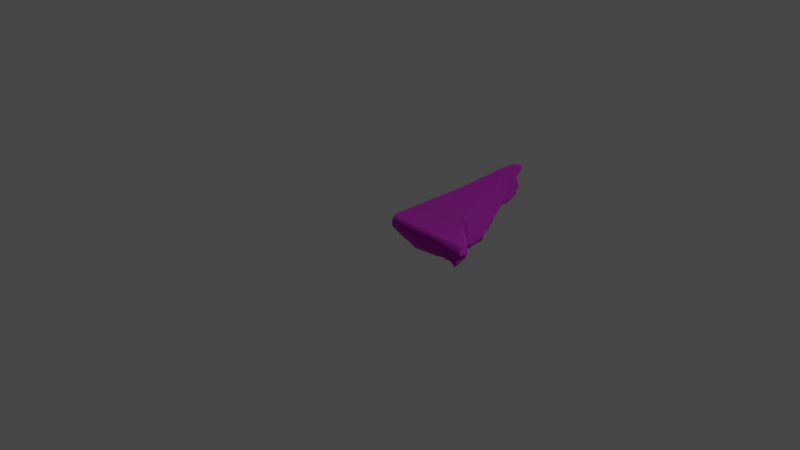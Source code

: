 # Source: Ruins_Trim_Top_DMG_4M_B.blend  (saved by Blender 3.5.10; exported with 4.5.12 LTS)
import bpy
from mathutils import Matrix  # noqa: F401  (used for matrix-valued properties, if any)

bpy.ops.wm.read_factory_settings(use_empty=True)
scene = bpy.context.scene
scene.name = 'Scene'

# ---- collections
col_collection = bpy.data.collections.new('Collection'); scene.collection.children.link(col_collection)

# ---- images (referenced by path relative to the original .blend; pixels are not part of the script)
import os
ASSET_DIR = os.environ.get("B2B_ASSET_DIR", "")  # directory of the original .blend (textures are referenced by path, not embedded)
HERE = os.path.dirname(os.path.abspath(__file__))  # packed textures are extracted next to this script under _unpacked/

def load_image(name, relpath, width, height, colorspace="sRGB"):
    """Load a texture the original file referenced (path relative to the .blend, or extracted next to this script)."""
    p = next((c for c in (os.path.join(HERE, relpath), os.path.join(ASSET_DIR, relpath)) if relpath and os.path.exists(c)), "")
    if p:
        img = bpy.data.images.load(p, check_existing=True)
        img.name = name
    else:  # same state as the original file: an image datablock whose file is absent (Cycles renders it pink)
        img = bpy.data.images.new(name, width, height)
        img.source = "FILE"
        img.filepath = "//" + (relpath or name)
    img.colorspace_settings.name = colorspace
    return img
img_dn_hl_ruins_trim_top_a_n_png = load_image('Dn_HL_Ruins_Trim_Top_A_n.png', 'Dn_HL_Ruins_Trim_Top_A_n.png', 1024, 1024, 'sRGB')
img_dn_hl_ruins_trim_top_a_mre_packed_png_001 = load_image('Dn_HL_Ruins_Trim_Top_A_mre_packed.png.001', 'Dn_HL_Ruins_Trim_Top_A_mre_packed.png', 1024, 1024, 'sRGB')
img_dn_hl_ruins_trim_top_a_d_png_001 = load_image('Dn_HL_Ruins_Trim_Top_A_d.png.001', 'Dn_HL_Ruins_Trim_Top_A_d.png', 1024, 1024, 'sRGB')

# ---- materials (node trees are filled in below, after node groups)
mat_dn_hl_inst_ruins_trim_top_a = bpy.data.materials.new('Dn_HL_Inst_Ruins_Trim_Top_A')
mat_dn_hl_inst_ruins_trim_top_a.use_transparent_shadow = False
mat_dn_hl_inst_ruins_trim_top_a.diffuse_color = (0.588, 0.588, 0.588, 1.0)
mat_dn_hl_inst_ruins_trim_top_a.roughness = 0.9

# ---- material node trees
mat_dn_hl_inst_ruins_trim_top_a.use_nodes = True; mat_dn_hl_inst_ruins_trim_top_a.node_tree.nodes.clear()
_N = mat_dn_hl_inst_ruins_trim_top_a.node_tree.nodes; _L = mat_dn_hl_inst_ruins_trim_top_a.node_tree.links
n0 = _N.new('ShaderNodeBsdfPrincipled'); n0.name = 'Principled BSDF'; n0.location = (0, 300)
n0.distribution = 'GGX'
n0.subsurface_method = 'RANDOM_WALK_SKIN'
n0.inputs[2].default_value = 0.9
n0.inputs[13].default_value = 0.0
n0.inputs[18].default_value = 1.0
n0.inputs[27].default_value = (0.0, 0.0, 0.0, 1.0)
n0.inputs[28].default_value = 1.0
n1 = _N.new('ShaderNodeOutputMaterial'); n1.name = 'Material Output'; n1.location = (280, 300)
n2 = _N.new('ShaderNodeTexImage'); n2.name = 'Image Texture'; n2.location = (-436, -293)
n2.image = img_dn_hl_ruins_trim_top_a_n_png
n3 = _N.new('ShaderNodeNormalMap'); n3.name = 'Normal Map'; n3.location = (-180, -260)
n4 = _N.new('ShaderNodeTexImage'); n4.name = 'Image Texture.001'; n4.location = (-421, 2)
n4.image = img_dn_hl_ruins_trim_top_a_mre_packed_png_001
n5 = _N.new('ShaderNodeTexImage'); n5.name = 'Image Texture.002'; n5.location = (-415, 297)
n5.image = img_dn_hl_ruins_trim_top_a_d_png_001
_L.new(n0.outputs[0], n1.inputs[0])
_L.new(n2.outputs[0], n3.inputs[1])
_L.new(n3.outputs[0], n0.inputs[5])
_L.new(n4.outputs[0], n0.inputs[1])
_L.new(n5.outputs[0], n0.inputs[0])
n1.is_active_output = True

# ---- world
world_world = bpy.data.worlds.new('World'); scene.world = world_world
world_world.use_nodes = True; world_world.node_tree.nodes.clear()
_N = world_world.node_tree.nodes; _L = world_world.node_tree.links
n0 = _N.new('ShaderNodeOutputWorld'); n0.name = 'World Output'; n0.location = (300, 300)
n1 = _N.new('ShaderNodeBackground'); n1.name = 'Background'; n1.location = (10, 300)
n1.inputs[0].default_value = (0.05088, 0.05088, 0.05088, 1.0)
_L.new(n1.outputs[0], n0.inputs[0])
n0.is_active_output = True
world_world.color = (0.05088, 0.05088, 0.05088)
world_world.use_sun_shadow = False
world_world.sun_shadow_jitter_overblur = 0.0

# ---- cameras
cam_camera = bpy.data.cameras.new('Camera')
cam_camera.clip_end = 100.0
cam_camera.ortho_scale = 7.314

# ---- lights
light_light = bpy.data.lights.new('Light', 'POINT')
light_light.transmission_factor = 0.0
light_light.energy = 1000.0
light_light.shadow_soft_size = 0.1
light_light.shadow_maximum_resolution = 0.006
light_light.use_absolute_resolution = True

# ---- meshes
me_ruins_trim_top_dmg_4m_b = bpy.data.meshes.new('Ruins_Trim_Top_DMG_4M_B')
me_ruins_trim_top_dmg_4m_b.from_pydata([(0.6023, -0.3012, -0.1304), (0.6558, -0.3241, -0.1872), (0.6785, -0.3348, -0.1171), (0.6597, -0.1611, -0.2887), (0.6865, -0.0971, -0.2882), (0.728, -0.2226, -0.235), (0.7597, -0.1847, -0.04612), (0.6766, -0.2475, -0.0751), (0.7171, -0.2197, -0.1256), (0.695, -0.2516, -0.1175), (0.6987, -0.2881, -0.08312), (0.6189, -0.2842, -0.114), (0.9189, 0.0743, 0.1045), (0.9713, 0.0487, 0.1172), (0.9916, 0.0666, 0.09341), (0.9103, -0.0671, 0.03497), (0.9761, -0.03039, 0.02745), (0.9413, -0.0748, 0.04374), (0.9928, 0.04873, 0.05461), (0.9857, -0.04224, 0.06128), (0.9936, 0.041, 0.1036), (0.9661, 0.05346, 0.01618), (0.6037, -0.3099, -0.223), (0.6059, -0.2891, -0.2895), (0.1267, -0.2349, -1.026), (0.1002, -0.2498, -1.203), (0.2148, -0.2242, -1.154), (0.2736, -0.07528, -1.23), (0.4108, -0.08973, -1.024), (0.2811, -0.1287, -1.239), (0.1118, -0.2491, -1.503), (0.1215, -0.2497, -1.576), (0.1608, -0.239, -1.474), (0.07073, -0.2467, -1.626), (0.1163, -0.2207, -1.664), (0.1082, -0.1519, -1.721), (0.1143, -0.03888, -1.682), (0.113, -0.1605, -1.682), (0.09175, -0.03714, -1.658), (0.1294, -0.02109, -1.579), (0.1914, -0.07473, -1.402), (0.2137, -0.1026, -1.398), (0.1291, -0.2418, -1.379), (0.1799, -0.2248, -1.347), (0.1902, -0.08607, -1.491), (0.1913, -0.169, -1.508), (0.08947, -0.2039, -1.689), (0.06741, -0.04752, -1.709), (0.2525, 0.09919, -1.189), (0.3675, 0.09883, -1.022), (0.2929, 0.04271, -1.201), (0.2878, -0.04196, -1.239), (0.2101, -0.03435, -1.411), (0.1506, 0.09991, -1.551), (0.1607, 0.09955, -1.355), (0.2075, 0.05901, -1.379), (0.711, -0.2601, -0.2303), (0.6328, -0.2251, -0.2891), (0.9662, 0.07698, 0.05002), (0.91, 0.07971, 0.004903), (0.973, 0.01311, 0.1249), (0.9927, 0.0117, 0.1085), (0.9809, -0.01145, 0.1132), (0.9649, -0.007288, 0.1277), (0.9574, -0.02769, 0.1302), (0.9656, -0.03187, 0.1078), (0.9278, -0.05837, 0.1229), (0.9412, -0.06329, 0.09862), (0.7944, -0.1405, 0.05), (0.8995, -0.1058, 0.07465), (0.8523, -0.1038, 0.04248), (0.8975, -0.1115, 0.04812), (0.2384, -0.2121, -1.209), (0.2095, -0.1916, -1.266), (0.2825, -0.1664, -1.23), (0.2504, -0.1334, -1.272), (0.1797, -0.2084, -1.499), (0.5903, -0.2535, -0.3094), (0.6163, -0.1952, -0.3086), (0.6422, -0.137, -0.3078), (0.6682, -0.07876, -0.307), (0.6364, 0.01752, -0.2671), (0.6075, 0.008581, -0.3058), (0.5342, 0.09593, -0.3141), (0.6076, 0.09957, -0.2796), (0.6581, 0.09052, -0.2114), (0.7506, 0.05592, -0.1756), (0.7708, 0.08512, -0.1032), (0.7498, -0.09297, -0.1911), (0.7431, -0.1821, -0.2232), (0.8476, 0.05011, -0.0861), (0.8814, -0.07679, -0.06897), (0.7707, -0.1081, -0.1811), (0.8205, -0.1308, -0.05754), (0.7211, -0.2228, -0.1673), (0.7175, -0.2441, -0.1693), (0.7097, -0.267, -0.1348), (0.6972, -0.3006, -0.1528), (0.6859, -0.3201, -0.1634), (0.9542, -0.06585, 0.07602), (0.1331, 0.1001, -1.66), (0.1165, 0.09524, -1.739), (0.04684, 0.09529, -1.754), (5e-06, 0.09534, -1.718), (5e-06, 0.09981, -1.482), (0.02817, 0.09925, -1.195), (5e-06, 0.06475, -1.196), (5e-06, 0.06224, -0.7764), (0.04354, 0.09699, -0.7763), (0.5019, 0.09462, -0.8662), (0.5441, 0.09218, -0.7755), (0.05409, 0.09606, -0.5192), (5e-06, 0.06909, -0.5416), (0.2817, 0.09376, -0.702), (0.5669, 0.09106, -0.6954), (0.5862, 0.09012, -0.6276), (0.2972, 0.09628, -0.5107), (0.6172, 0.0965, -0.535), (0.5915, 0.09637, -0.4366), (0.5616, 0.09622, -0.3864), (0.2532, 0.09606, -0.4368), (0.5292, 0.09606, -0.332), (0.03047, 0.09151, -0.2188), (5e-06, 0.06876, -0.2114), (0.03111, 0.09004, -0.2017), (5e-06, 0.0743, 0.05133), (0.374, 0.08782, -0.1573), (0.07854, 0.07478, 0.06819), (0.07888, 0.0743, 0.1045), (0.4436, 0.077, 0.05471), (0.201, -0.1902, -1.35), (0.2114, -0.1476, -1.364), (0.01349, -0.3067, -0.1483), (0.008291, -0.2357, -0.3195), (0.0177, -0.3028, -0.2551), (5e-06, -0.2387, -0.06359), (5e-06, -0.04543, -0.1397), (5e-06, -0.05557, 0.09084), (5e-06, -0.02768, 0.09804), (5e-06, -0.06318, -0.4063), (5e-06, -0.2475, -0.4732), (5e-06, -0.01303, -0.1381), (5e-06, -0.007286, 0.09878), (5e-06, 0.04371, 0.08831), (5e-06, -0.01878, -0.4038), (5e-06, -0.02453, -0.6695), (5e-06, -0.08093, -0.6729), (5e-06, -0.2503, -0.6728), (5e-06, -0.03602, -1.201), (5e-06, -0.1164, -1.206), (0.006572, -0.2337, -1.203), (0.01854, -0.224, -1.414), (5e-06, -0.04177, -1.467), (5e-06, 0.07051, -1.744), (5e-06, -0.04752, -1.668), (5e-06, -0.1342, -1.473), (0.01405, -0.2313, -1.562), (5e-06, -0.1519, -1.706), (5e-06, -0.2166, -1.673), (0.08874, 0.04416, 0.1172), (0.08961, 0.04089, 0.1179), (0.1022, -0.007286, 0.1277), (0.1062, -0.02768, 0.1273), (0.1098, -0.0559, 0.1201), (0.6323, -0.05748, 0.1219), (0.7608, -0.05786, 0.1223), (0.6983, -0.155, 0.03697), (0.602, -0.1591, 0.02392), (0.6234, -0.2471, -0.07196), (0.5088, -0.1837, 0.01129), (0.5383, -0.2312, -0.06693), (0.5745, -0.2886, -0.1147), (0.4773, -0.246, -0.06333), (0.5606, -0.3041, -0.1297), (0.5037, -0.2832, -0.1156), (0.5431, -0.3104, -0.2215), (0.4945, -0.2962, -0.1285), (0.4261, -0.3032, -0.1167), (0.1159, -0.2432, -0.04199), (0.1014, -0.3353, -0.1212), (0.4164, -0.3139, -0.127), (0.4501, -0.3061, -0.2192), (0.3872, -0.3117, -0.2176), (0.1035, -0.314, -0.2104), (0.3511, -0.2891, -0.3022), (0.3326, -0.2525, -0.3138), (0.1059, -0.2891, -0.3143), (0.1113, -0.2517, -0.3176), (0.06679, 0.06485, -1.784), (0.1033, 0.06039, -1.76), (0.02228, -0.04752, -1.73), (0.142, 0.04628, -1.659), (0.04268, -0.1519, -1.73), (0.03331, -0.2039, -1.694), (0.02394, -0.2467, -1.626), (0.05426, -0.2411, -1.442), (0.07734, -0.2447, -1.308), (0.1335, -0.2259, -0.9223), (0.2348, -0.222, -0.9138), (0.1062, -0.2498, -0.695), (0.1073, -0.2494, -0.6291), (0.3193, -0.2355, -1.026), (0.1099, -0.2492, -0.4628), (0.3425, -0.2189, -1.025), (0.369, -0.2417, -0.9025), (0.3342, -0.2313, -0.7033), (0.4356, -0.206, -0.9158), (0.2988, -0.2479, -0.5511), (0.4524, -0.2237, -0.7966), (0.4291, -0.2352, -0.5638), (0.4656, -0.2438, -0.4293), (0.1098, -0.2513, -0.4427), (0.5417, -0.2256, -0.4378), (0.6114, -0.2447, -0.3661), (0.5617, -0.2089, -0.5158), (0.6426, -0.2337, -0.3102), (0.5881, -0.1802, -0.5766), (0.6485, -0.1837, -0.3054), (0.6787, -0.1278, -0.3022), (0.6783, -0.1327, -0.3175), (0.7012, -0.04533, -0.3081), (0.6698, -0.1909, -0.3682), (0.6363, 0.06287, -0.3115), (0.6628, 0.04205, -0.3745), (0.7047, -0.05883, -0.3701), (0.677, 0.02803, -0.4169), (0.6829, 0.01143, -0.5045), (0.707, -0.06485, -0.412), (0.6543, 0.01073, -0.6085), (0.7075, -0.07364, -0.4756), (0.6734, -0.1851, -0.4011), (0.6737, -0.07547, -0.5894), (0.6274, -0.2111, -0.4139), (0.6599, -0.1845, -0.5261), (0.6663, -0.1424, -0.5408), (0.6403, -0.1758, -0.5561), (0.6248, -0.1636, -0.5807), (0.6501, -0.1144, -0.5846), (0.6227, -0.07658, -0.6705), (0.6227, -0.07657, -0.6705), (0.5647, -0.1616, -0.7316), (0.6002, 0.01032, -0.6921), (0.4971, -0.0773, -0.8669), (0.5142, 0.01004, -0.8582), (0.3994, 0.0115, -1.023), (0.3919, -0.1618, -1.025), (0.2957, 0.0058, -1.202), (0.2148, 0.006254, -1.395), (0.173, 0.009495, -1.554)], [], [(0, 1, 2), (3, 4, 5), (6, 7, 8), (7, 9, 8), (10, 7, 11), (12, 13, 14), (15, 16, 17), (16, 18, 19), (13, 20, 14), (16, 19, 17), (16, 21, 18), (22, 23, 1), (24, 25, 26), (27, 28, 29), (30, 31, 32), (33, 34, 31), (35, 36, 37), (38, 39, 36), (40, 27, 41), (25, 42, 43), (36, 44, 37), (30, 33, 31), (39, 44, 36), (44, 45, 37), (33, 46, 34), (35, 47, 36), (36, 47, 38), (48, 49, 50), (28, 27, 51), (40, 39, 52), (53, 54, 55), (54, 50, 55), (54, 48, 50), (7, 10, 9), (1, 0, 22), (10, 11, 2), (11, 0, 2), (56, 23, 57), (23, 56, 1), (3, 56, 57), (56, 3, 5), (12, 58, 59), (58, 12, 14), (20, 60, 61), (60, 20, 13), (62, 61, 60), (62, 60, 63), (64, 62, 63), (62, 64, 65), (66, 65, 64), (65, 66, 67), (66, 68, 69), (66, 69, 67), (70, 69, 68), (69, 70, 71), (15, 71, 70), (71, 15, 17), (58, 18, 21), (21, 59, 58), (72, 25, 73), (25, 72, 26), (74, 73, 75), (73, 74, 72), (74, 75, 29), (75, 27, 29), (37, 46, 35), (37, 34, 46), (41, 44, 40), (39, 40, 44), (32, 43, 42), (42, 30, 32), (32, 31, 76), (34, 76, 31), (76, 34, 45), (37, 45, 34), (51, 40, 52), (40, 51, 27), (57, 23, 77), (77, 78, 57), (3, 57, 78), (78, 79, 3), (79, 4, 3), (79, 80, 4), (81, 4, 80), (81, 80, 82), (83, 84, 82), (84, 81, 82), (85, 81, 84), (86, 81, 85), (85, 87, 86), (81, 88, 4), (88, 81, 86), (89, 4, 88), (89, 5, 4), (90, 86, 87), (87, 59, 90), (21, 90, 59), (16, 90, 21), (91, 86, 90), (90, 16, 91), (86, 91, 88), (91, 16, 15), (92, 88, 91), (89, 88, 92), (91, 15, 93), (92, 91, 93), (93, 15, 70), (92, 94, 89), (94, 5, 89), (93, 70, 6), (6, 70, 68), (68, 7, 6), (93, 6, 8), (92, 93, 8), (8, 94, 92), (95, 5, 94), (8, 95, 94), (95, 56, 5), (95, 8, 96), (96, 8, 9), (9, 10, 96), (96, 97, 95), (10, 97, 96), (95, 97, 56), (10, 2, 97), (98, 56, 97), (97, 2, 98), (1, 56, 98), (2, 1, 98), (18, 58, 14), (18, 14, 20), (61, 18, 20), (18, 61, 19), (19, 61, 62), (62, 17, 19), (17, 62, 99), (99, 62, 65), (99, 71, 17), (65, 67, 99), (69, 71, 99), (67, 69, 99), (100, 101, 102), (103, 100, 102), (104, 100, 103), (100, 104, 53), (54, 53, 104), (54, 104, 105), (105, 48, 54), (104, 106, 105), (105, 49, 48), (106, 107, 105), (108, 49, 105), (108, 105, 107), (49, 108, 109), (108, 110, 109), (107, 111, 108), (111, 107, 112), (110, 108, 113), (111, 113, 108), (113, 114, 110), (113, 115, 114), (116, 115, 113), (116, 113, 111), (115, 116, 117), (118, 117, 116), (116, 119, 118), (119, 116, 120), (116, 111, 120), (120, 121, 119), (120, 83, 121), (122, 120, 111), (83, 120, 122), (112, 122, 111), (122, 84, 83), (122, 112, 123), (124, 84, 122), (122, 123, 124), (84, 124, 85), (125, 124, 123), (85, 124, 126), (126, 87, 85), (127, 124, 125), (127, 126, 124), (125, 128, 127), (129, 87, 126), (126, 127, 129), (128, 129, 127), (87, 129, 59), (128, 12, 129), (129, 12, 59), (25, 43, 73), (73, 43, 130), (43, 32, 130), (130, 75, 73), (76, 130, 32), (130, 76, 131), (75, 130, 131), (45, 131, 76), (41, 75, 131), (45, 41, 131), (41, 27, 75), (41, 45, 44), (132, 133, 134), (135, 133, 132), (135, 136, 133), (137, 136, 135), (136, 137, 138), (139, 133, 136), (133, 139, 140), (138, 141, 136), (141, 138, 142), (141, 142, 143), (141, 143, 125), (125, 123, 141), (144, 136, 141), (144, 141, 123), (136, 144, 139), (123, 112, 144), (112, 145, 144), (145, 139, 144), (145, 112, 107), (139, 146, 140), (139, 145, 146), (140, 146, 147), (107, 148, 145), (148, 146, 145), (107, 106, 148), (149, 147, 146), (146, 148, 149), (147, 149, 150), (149, 151, 150), (106, 152, 148), (148, 152, 149), (152, 106, 104), (104, 103, 152), (152, 103, 153), (152, 153, 154), (149, 155, 151), (155, 149, 152), (152, 154, 155), (155, 156, 151), (154, 157, 155), (155, 158, 156), (155, 157, 158), (143, 128, 125), (143, 159, 128), (12, 128, 159), (159, 13, 12), (143, 160, 159), (13, 159, 160), (13, 160, 60), (142, 160, 143), (160, 63, 60), (160, 142, 161), (63, 160, 161), (161, 142, 138), (63, 161, 64), (161, 138, 162), (64, 161, 162), (138, 163, 162), (163, 138, 137), (164, 64, 162), (163, 164, 162), (64, 164, 165), (165, 66, 64), (66, 165, 68), (68, 165, 166), (165, 164, 166), (7, 68, 166), (166, 164, 167), (7, 166, 168), (166, 167, 168), (11, 7, 168), (164, 169, 167), (164, 163, 169), (168, 167, 170), (170, 167, 169), (11, 168, 171), (168, 170, 171), (11, 171, 0), (169, 172, 170), (0, 171, 173), (173, 22, 0), (171, 170, 174), (171, 174, 173), (174, 170, 172), (22, 173, 175), (175, 23, 22), (173, 174, 176), (176, 175, 173), (172, 177, 174), (174, 177, 176), (169, 178, 172), (172, 178, 177), (178, 169, 163), (178, 163, 137), (137, 135, 178), (132, 178, 135), (179, 177, 178), (178, 132, 179), (180, 176, 177), (177, 179, 180), (181, 176, 180), (175, 176, 181), (180, 179, 182), (180, 182, 181), (183, 179, 132), (183, 182, 179), (134, 183, 132), (181, 182, 184), (184, 175, 181), (182, 183, 184), (184, 23, 175), (23, 184, 77), (77, 184, 185), (183, 134, 186), (186, 184, 183), (184, 186, 185), (186, 134, 133), (187, 185, 186), (133, 187, 186), (102, 153, 103), (153, 102, 188), (189, 188, 102), (101, 189, 102), (190, 153, 188), (189, 190, 188), (153, 190, 154), (154, 190, 157), (101, 191, 189), (191, 101, 100), (190, 189, 47), (191, 47, 189), (100, 53, 191), (47, 191, 38), (39, 38, 191), (47, 192, 190), (157, 190, 192), (192, 47, 35), (46, 192, 35), (193, 157, 192), (192, 46, 193), (157, 193, 158), (33, 193, 46), (193, 194, 158), (194, 193, 33), (156, 158, 194), (33, 156, 194), (156, 33, 30), (195, 156, 30), (151, 156, 195), (42, 195, 30), (196, 151, 195), (195, 42, 196), (196, 42, 25), (150, 151, 196), (150, 196, 25), (150, 25, 24), (197, 150, 24), (147, 150, 197), (198, 197, 24), (197, 199, 147), (198, 199, 197), (147, 199, 200), (140, 147, 200), (201, 198, 24), (201, 24, 26), (202, 140, 200), (201, 26, 203), (72, 203, 26), (74, 203, 72), (198, 201, 204), (201, 203, 204), (204, 205, 198), (199, 198, 205), (203, 206, 204), (199, 207, 200), (207, 199, 205), (207, 202, 200), (208, 205, 204), (206, 208, 204), (205, 209, 207), (205, 208, 209), (210, 202, 207), (210, 207, 209), (211, 140, 202), (210, 211, 202), (133, 140, 211), (187, 133, 211), (185, 187, 211), (211, 77, 185), (211, 210, 77), (77, 210, 212), (209, 212, 210), (77, 212, 213), (209, 214, 212), (213, 215, 77), (209, 216, 214), (215, 217, 77), (78, 77, 217), (217, 79, 78), (218, 79, 217), (218, 80, 79), (215, 219, 217), (218, 217, 219), (218, 220, 80), (220, 218, 219), (82, 80, 220), (219, 215, 221), (221, 215, 213), (220, 222, 82), (222, 83, 82), (222, 121, 83), (121, 222, 119), (119, 222, 223), (222, 220, 223), (119, 223, 118), (220, 219, 224), (223, 220, 224), (221, 224, 219), (118, 223, 225), (223, 224, 225), (226, 118, 225), (118, 226, 117), (225, 224, 227), (117, 226, 228), (115, 117, 228), (225, 229, 226), (229, 225, 227), (224, 230, 227), (227, 230, 229), (230, 224, 221), (226, 229, 231), (228, 226, 231), (221, 232, 230), (232, 221, 213), (213, 212, 232), (233, 230, 232), (212, 233, 232), (229, 230, 233), (214, 233, 212), (216, 233, 214), (234, 229, 233), (234, 231, 229), (233, 216, 235), (233, 235, 234), (235, 216, 236), (236, 234, 235), (231, 234, 237), (234, 236, 237), (236, 216, 238), (238, 237, 236), (239, 231, 237), (239, 237, 238), (228, 231, 239), (238, 216, 240), (238, 240, 239), (209, 240, 216), (240, 209, 208), (241, 228, 239), (115, 228, 241), (114, 115, 241), (241, 110, 114), (242, 239, 240), (242, 241, 239), (208, 242, 240), (110, 241, 243), (241, 242, 243), (109, 110, 243), (242, 208, 206), (244, 109, 243), (242, 244, 243), (109, 244, 49), (244, 50, 49), (245, 242, 206), (203, 245, 206), (74, 245, 203), (245, 28, 242), (74, 28, 245), (244, 242, 28), (28, 74, 29), (50, 244, 246), (28, 246, 244), (246, 55, 50), (246, 28, 51), (55, 246, 247), (51, 247, 246), (247, 53, 55), (247, 51, 52), (53, 247, 248), (248, 247, 52), (248, 191, 53), (52, 39, 248), (191, 248, 39)])
me_ruins_trim_top_dmg_4m_b.polygons.foreach_set('use_smooth', [True] * 494)
_k = set([(0, 1), (0, 2), (0, 11), (0, 22), (1, 2), (1, 22), (1, 23), (1, 56), (2, 10), (3, 4), (3, 5), (3, 57), (4, 5), (5, 56), (6, 7), (6, 8), (7, 8), (7, 9), (7, 10), (7, 11), (7, 68), (8, 9), (9, 10), (10, 11), (12, 13), (12, 14), (12, 59), (12, 128), (13, 14), (13, 20), (13, 60), (14, 20), (14, 58), (15, 16), (15, 17), (15, 70), (16, 17), (16, 18), (16, 19), (16, 21), (17, 19), (17, 71), (18, 19), (18, 21), (18, 58), (20, 61), (21, 59), (22, 23), (23, 57), (23, 77), (24, 25), (24, 26), (25, 26), (25, 42), (25, 43), (25, 73), (26, 72), (27, 28), (27, 29), (27, 40), (27, 41), (27, 51), (27, 75), (28, 29), (28, 51), (29, 74), (30, 31), (30, 32), (30, 33), (30, 42), (31, 32), (31, 33), (31, 34), (32, 43), (32, 76), (33, 34), (33, 46), (34, 37), (34, 46), (34, 76), (35, 36), (35, 37), (35, 46), (35, 47), (36, 37), (36, 39), (36, 44), (36, 47), (37, 44), (37, 45), (38, 39), (38, 47), (39, 40), (39, 44), (39, 52), (40, 41), (40, 52), (41, 44), (42, 43), (44, 45), (45, 76), (48, 49), (48, 50), (48, 54), (49, 50), (49, 109), (50, 54), (50, 55), (51, 52), (53, 54), (53, 55), (53, 100), (54, 55), (56, 57), (58, 59), (59, 87), (60, 61), (60, 63), (61, 62), (62, 63), (62, 65), (63, 64), (64, 65), (64, 66), (65, 67), (66, 67), (66, 68), (67, 69), (68, 69), (68, 70), (69, 71), (70, 71), (72, 73), (72, 74), (73, 75), (74, 75), (77, 78), (77, 185), (78, 79), (79, 80), (80, 82), (82, 83), (83, 84), (83, 121), (84, 85), (85, 87), (100, 101), (101, 102), (102, 103), (103, 104), (103, 153), (104, 106), (106, 107), (107, 112), (109, 110), (110, 114), (112, 123), (114, 115), (115, 117), (117, 118), (118, 119), (119, 121), (123, 125), (125, 128), (125, 143), (132, 134), (132, 135), (133, 134), (133, 140), (133, 187), (135, 137), (137, 138), (138, 142), (140, 147), (142, 143), (147, 150), (150, 151), (151, 156), (153, 154), (154, 157), (156, 158), (157, 158), (185, 187)])
me_ruins_trim_top_dmg_4m_b.attributes.new('sharp_edge', 'BOOLEAN', 'EDGE').data.foreach_set('value', [ (min(e.vertices), max(e.vertices)) in _k for e in me_ruins_trim_top_dmg_4m_b.edges])
_uv = me_ruins_trim_top_dmg_4m_b.uv_layers.new(name='UVMap')
_uv.uv.foreach_set('vector', [0.07025, 0.05176, 0.08118, 0.04346, 0.08014, 0.05371, 0.1057, 0.02685, 0.1165, 0.02881, 0.1, 0.0415, 0.102, 0.07178, 0.086, 0.06348, 0.09705, 0.05762, 0.086, 0.06348, 0.09064, 0.05859, 0.09705, 0.05762, 0.08508, 0.05957, 0.086, 0.06348, 0.08075, 0.06201, 0.1613, 0.09766, 0.1519, 0.1035, 0.1509, 0.09863, 0.126, 0.09033, 0.137, 0.0918, 0.1285, 0.09424, 0.137, 0.0918, 0.1486, 0.09375, 0.136, 0.09619, 0.1519, 0.1035, 0.1484, 0.1011, 0.1509, 0.09863, 0.137, 0.0918, 0.136, 0.09619, 0.1285, 0.09424, 0.137, 0.0918, 0.1494, 0.08789, 0.1486, 0.09375, 0.0755, 0.0415, 0.0835, 0.02637, 0.08118, 0.04346, 0.02087, 0.1255, 0.01791, 0.104, 0.03174, 0.1104, 0.05133, 0.09473, 0.06403, 0.1211, 0.04553, 0.09766, 0.01511, 0.06934, 0.01665, 0.06103, 0.02116, 0.07275, 0.01177, 0.05469, 0.01758, 0.05078, 0.01665, 0.06103, 0.02167, 0.04346, 0.03415, 0.0415, 0.02211, 0.04688, 0.0365, 0.04102, 0.04184, 0.05029, 0.03415, 0.0415, 0.0444, 0.07324, 0.05133, 0.09473, 0.04095, 0.07666, 0.01791, 0.104, 0.01901, 0.08301, 0.02622, 0.08643, 0.03415, 0.0415, 0.03891, 0.06543, 0.02211, 0.04688, 0.01511, 0.06934, 0.01177, 0.05469, 0.01665, 0.06103, 0.04184, 0.05029, 0.03891, 0.06543, 0.03415, 0.0415, 0.03891, 0.06543, 0.02914, 0.06738, 0.02211, 0.04688, 0.01177, 0.05469, 0.01672, 0.04736, 0.01758, 0.05078, 0.02167, 0.04346, 0.03134, 0.03516, 0.03415, 0.0415, 0.03415, 0.0415, 0.03134, 0.03516, 0.0365, 0.04102, 0.07458, 0.08838, 0.08331, 0.1094, 0.0672, 0.09228, 0.06403, 0.1211, 0.05133, 0.09473, 0.05576, 0.09277, 0.0444, 0.07324, 0.04184, 0.05029, 0.04944, 0.07129, 0.05777, 0.04785, 0.06854, 0.06787, 0.06103, 0.06982, 0.06854, 0.06787, 0.0672, 0.09228, 0.06103, 0.06982, 0.06854, 0.06787, 0.07458, 0.08838, 0.0672, 0.09228, 0.086, 0.06348, 0.08508, 0.05957, 0.09064, 0.05859, 0.08118, 0.04346, 0.07025, 0.05176, 0.0755, 0.0415, 0.08508, 0.05957, 0.08075, 0.06201, 0.08014, 0.05371, 0.08075, 0.06201, 0.07025, 0.05176, 0.08014, 0.05371, 0.09485, 0.04102, 0.0835, 0.02637, 0.0946, 0.02588, 0.0835, 0.02637, 0.09485, 0.04102, 0.08118, 0.04346, 0.1057, 0.02685, 0.09485, 0.04102, 0.0946, 0.02588, 0.09485, 0.04102, 0.1057, 0.02685, 0.1, 0.0415, 0.1613, 0.09766, 0.1528, 0.09131, 0.1561, 0.08106, 0.1528, 0.09131, 0.1613, 0.09766, 0.1509, 0.09863, 0.1484, 0.1011, 0.145, 0.106, 0.1444, 0.1025, 0.145, 0.106, 0.1484, 0.1011, 0.1519, 0.1035, 0.1406, 0.1035, 0.1444, 0.1025, 0.145, 0.106, 0.1406, 0.1035, 0.145, 0.106, 0.1404, 0.1069, 0.136, 0.1064, 0.1406, 0.1035, 0.1404, 0.1069, 0.1406, 0.1035, 0.136, 0.1064, 0.1364, 0.103, 0.1289, 0.1045, 0.1364, 0.103, 0.136, 0.1064, 0.1364, 0.103, 0.1289, 0.1045, 0.1301, 0.1006, 0.1289, 0.1045, 0.1052, 0.09082, 0.1214, 0.09619, 0.1289, 0.1045, 0.1214, 0.09619, 0.1301, 0.1006, 0.1157, 0.08984, 0.1214, 0.09619, 0.1052, 0.09082, 0.1214, 0.09619, 0.1157, 0.08984, 0.1207, 0.09326, 0.126, 0.09033, 0.1207, 0.09326, 0.1157, 0.08984, 0.1207, 0.09326, 0.126, 0.09033, 0.1285, 0.09424, 0.1528, 0.09131, 0.1486, 0.09375, 0.1494, 0.08789, 0.1494, 0.08789, 0.1561, 0.08106, 0.1528, 0.09131, 0.035, 0.1035, 0.01791, 0.104, 0.03299, 0.0957, 0.01791, 0.104, 0.035, 0.1035, 0.03174, 0.1104, 0.04217, 0.1006, 0.03299, 0.0957, 0.04199, 0.09326, 0.03299, 0.0957, 0.04217, 0.1006, 0.035, 0.1035, 0.04217, 0.1006, 0.04199, 0.09326, 0.04553, 0.09766, 0.04199, 0.09326, 0.05133, 0.09473, 0.04553, 0.09766, 0.02211, 0.04688, 0.01672, 0.04736, 0.02167, 0.04346, 0.02211, 0.04688, 0.01758, 0.05078, 0.01672, 0.04736, 0.04095, 0.07666, 0.03891, 0.06543, 0.0444, 0.07324, 0.04184, 0.05029, 0.0444, 0.07324, 0.03891, 0.06543, 0.02116, 0.07275, 0.02622, 0.08643, 0.01901, 0.08301, 0.01901, 0.08301, 0.01511, 0.06934, 0.02116, 0.07275, 0.02116, 0.07275, 0.01665, 0.06103, 0.02489, 0.06982, 0.01758, 0.05078, 0.02489, 0.06982, 0.01665, 0.06103, 0.02489, 0.06982, 0.01758, 0.05078, 0.02914, 0.06738, 0.02211, 0.04688, 0.02914, 0.06738, 0.01758, 0.05078, 0.05576, 0.09277, 0.0444, 0.07324, 0.04944, 0.07129, 0.0444, 0.07324, 0.05576, 0.09277, 0.05133, 0.09473, 0.0946, 0.02588, 0.0835, 0.02637, 0.08801, 0.021, 0.08801, 0.021, 0.09802, 0.021, 0.0946, 0.02588, 0.1057, 0.02685, 0.0946, 0.02588, 0.09802, 0.021, 0.09802, 0.021, 0.1085, 0.02246, 0.1057, 0.02685, 0.1085, 0.02246, 0.1165, 0.02881, 0.1057, 0.02685, 0.1085, 0.02246, 0.1183, 0.02441, 0.1165, 0.02881, 0.1348, 0.02393, 0.1165, 0.02881, 0.1183, 0.02441, 0.1348, 0.02393, 0.1183, 0.02441, 0.1323, 0.01709, 0.1455, 0.005859, 0.1464, 0.01807, 0.1323, 0.01709, 0.1464, 0.01807, 0.1348, 0.02393, 0.1323, 0.01709, 0.1476, 0.03027, 0.1348, 0.02393, 0.1464, 0.01807, 0.1423, 0.0459, 0.1348, 0.02393, 0.1476, 0.03027, 0.1476, 0.03027, 0.1509, 0.05371, 0.1423, 0.0459, 0.1348, 0.02393, 0.1196, 0.04736, 0.1165, 0.02881, 0.1196, 0.04736, 0.1348, 0.02393, 0.1423, 0.0459, 0.1059, 0.04346, 0.1165, 0.02881, 0.1196, 0.04736, 0.1059, 0.04346, 0.1, 0.0415, 0.1165, 0.02881, 0.1448, 0.06592, 0.1423, 0.0459, 0.1509, 0.05371, 0.1509, 0.05371, 0.1561, 0.08106, 0.1448, 0.06592, 0.1494, 0.08789, 0.1448, 0.06592, 0.1561, 0.08106, 0.137, 0.0918, 0.1448, 0.06592, 0.1494, 0.08789, 0.1266, 0.07422, 0.1423, 0.0459, 0.1448, 0.06592, 0.1448, 0.06592, 0.137, 0.0918, 0.1266, 0.07422, 0.1423, 0.0459, 0.1266, 0.07422, 0.1196, 0.04736, 0.1266, 0.07422, 0.137, 0.0918, 0.126, 0.09033, 0.1171, 0.05078, 0.1196, 0.04736, 0.1266, 0.07422, 0.1059, 0.04346, 0.1196, 0.04736, 0.1171, 0.05078, 0.1266, 0.07422, 0.126, 0.09033, 0.1143, 0.07227, 0.1171, 0.05078, 0.1266, 0.07422, 0.1143, 0.07227, 0.1143, 0.07227, 0.126, 0.09033, 0.1157, 0.08984, 0.1171, 0.05078, 0.09808, 0.05127, 0.1059, 0.04346, 0.09808, 0.05127, 0.1, 0.0415, 0.1059, 0.04346, 0.1143, 0.07227, 0.1157, 0.08984, 0.102, 0.07178, 0.102, 0.07178, 0.1157, 0.08984, 0.1052, 0.09082, 0.1052, 0.09082, 0.086, 0.06348, 0.102, 0.07178, 0.1143, 0.07227, 0.102, 0.07178, 0.09705, 0.05762, 0.1171, 0.05078, 0.1143, 0.07227, 0.09705, 0.05762, 0.09705, 0.05762, 0.09808, 0.05127, 0.1171, 0.05078, 0.09491, 0.05078, 0.1, 0.0415, 0.09808, 0.05127, 0.09705, 0.05762, 0.09491, 0.05078, 0.09808, 0.05127, 0.09491, 0.05078, 0.09485, 0.04102, 0.1, 0.0415, 0.09491, 0.05078, 0.09705, 0.05762, 0.09076, 0.05371, 0.09076, 0.05371, 0.09705, 0.05762, 0.09064, 0.05859, 0.09064, 0.05859, 0.08508, 0.05957, 0.09076, 0.05371, 0.09076, 0.05371, 0.0863, 0.04981, 0.09491, 0.05078, 0.08508, 0.05957, 0.0863, 0.04981, 0.09076, 0.05371, 0.09491, 0.05078, 0.0863, 0.04981, 0.09485, 0.04102, 0.08508, 0.05957, 0.08014, 0.05371, 0.0863, 0.04981, 0.08356, 0.04785, 0.09485, 0.04102, 0.0863, 0.04981, 0.0863, 0.04981, 0.08014, 0.05371, 0.08356, 0.04785, 0.08118, 0.04346, 0.09485, 0.04102, 0.08356, 0.04785, 0.08014, 0.05371, 0.08118, 0.04346, 0.08356, 0.04785, 0.1486, 0.09375, 0.1528, 0.09131, 0.1509, 0.09863, 0.1486, 0.09375, 0.1509, 0.09863, 0.1484, 0.1011, 0.1444, 0.1025, 0.1486, 0.09375, 0.1484, 0.1011, 0.1486, 0.09375, 0.1444, 0.1025, 0.136, 0.09619, 0.136, 0.09619, 0.1444, 0.1025, 0.1406, 0.1035, 0.1406, 0.1035, 0.1285, 0.09424, 0.136, 0.09619, 0.1285, 0.09424, 0.1406, 0.1035, 0.1312, 0.09815, 0.1312, 0.09815, 0.1406, 0.1035, 0.1364, 0.103, 0.1312, 0.09815, 0.1207, 0.09326, 0.1285, 0.09424, 0.1364, 0.103, 0.1301, 0.1006, 0.1312, 0.09815, 0.1214, 0.09619, 0.1207, 0.09326, 0.1312, 0.09815, 0.1301, 0.1006, 0.1214, 0.09619, 0.1312, 0.09815, 0.2083, 0.0376, 0.2087, 0.03418, 0.2107, 0.03369, 0.2126, 0.03369, 0.2083, 0.0376, 0.2107, 0.03369, 0.2129, 0.04443, 0.2083, 0.0376, 0.2126, 0.03369, 0.2083, 0.0376, 0.2129, 0.04443, 0.2076, 0.04199, 0.2065, 0.04932, 0.2076, 0.04199, 0.2129, 0.04443, 0.2065, 0.04932, 0.2129, 0.04443, 0.2119, 0.05566, 0.2119, 0.05566, 0.2035, 0.05566, 0.2065, 0.04932, 0.2129, 0.04443, 0.213, 0.05518, 0.2119, 0.05566, 0.2119, 0.05566, 0.1996, 0.06201, 0.2035, 0.05566, 0.213, 0.05518, 0.2133, 0.0708, 0.2119, 0.05566, 0.2117, 0.07129, 0.1996, 0.06201, 0.2119, 0.05566, 0.2117, 0.07129, 0.2119, 0.05566, 0.2133, 0.0708, 0.1996, 0.06201, 0.2117, 0.07129, 0.1958, 0.06787, 0.2117, 0.07129, 0.1936, 0.07129, 0.1958, 0.06787, 0.2133, 0.0708, 0.2113, 0.08057, 0.2117, 0.07129, 0.2113, 0.08057, 0.2133, 0.0708, 0.2134, 0.08008, 0.1936, 0.07129, 0.2117, 0.07129, 0.2028, 0.07422, 0.2113, 0.08057, 0.2028, 0.07422, 0.2117, 0.07129, 0.2028, 0.07422, 0.1929, 0.07471, 0.1936, 0.07129, 0.2028, 0.07422, 0.1923, 0.07715, 0.1929, 0.07471, 0.2024, 0.08106, 0.1923, 0.07715, 0.2028, 0.07422, 0.2024, 0.08106, 0.2028, 0.07422, 0.2113, 0.08057, 0.1923, 0.07715, 0.2024, 0.08106, 0.1913, 0.08252, 0.1921, 0.08447, 0.1913, 0.08252, 0.2024, 0.08106, 0.2024, 0.08106, 0.1932, 0.08594, 0.1921, 0.08447, 0.1932, 0.08594, 0.2024, 0.08106, 0.2039, 0.08398, 0.2024, 0.08106, 0.2113, 0.08057, 0.2039, 0.08398, 0.2039, 0.08398, 0.1945, 0.08838, 0.1932, 0.08594, 0.2039, 0.08398, 0.1938, 0.08935, 0.1945, 0.08838, 0.2113, 0.09228, 0.2039, 0.08398, 0.2113, 0.08057, 0.1938, 0.08935, 0.2039, 0.08398, 0.2113, 0.09228, 0.2134, 0.08008, 0.2113, 0.09228, 0.2113, 0.08057, 0.2113, 0.09228, 0.1931, 0.08984, 0.1938, 0.08935, 0.2113, 0.09228, 0.2134, 0.08008, 0.2136, 0.09228, 0.2112, 0.09277, 0.1931, 0.08984, 0.2113, 0.09228, 0.2113, 0.09228, 0.2136, 0.09228, 0.2112, 0.09277, 0.1931, 0.08984, 0.2112, 0.09277, 0.1901, 0.09277, 0.2137, 0.1045, 0.2112, 0.09277, 0.2136, 0.09228, 0.1901, 0.09277, 0.2112, 0.09277, 0.1998, 0.09473, 0.1998, 0.09473, 0.1862, 0.09717, 0.1901, 0.09277, 0.2109, 0.104, 0.2112, 0.09277, 0.2137, 0.1045, 0.2109, 0.104, 0.1998, 0.09473, 0.2112, 0.09277, 0.2137, 0.1045, 0.2109, 0.1045, 0.2109, 0.104, 0.1976, 0.103, 0.1862, 0.09717, 0.1998, 0.09473, 0.1998, 0.09473, 0.2109, 0.104, 0.1976, 0.103, 0.2109, 0.1045, 0.1976, 0.103, 0.2109, 0.104, 0.1862, 0.09717, 0.1976, 0.103, 0.1814, 0.1011, 0.2109, 0.1045, 0.1812, 0.105, 0.1976, 0.103, 0.1976, 0.103, 0.1812, 0.105, 0.1814, 0.1011, 0.01791, 0.104, 0.02622, 0.08643, 0.03299, 0.0957, 0.03299, 0.0957, 0.02622, 0.08643, 0.03137, 0.08594, 0.02622, 0.08643, 0.02116, 0.07275, 0.03137, 0.08594, 0.03137, 0.08594, 0.04199, 0.09326, 0.03299, 0.0957, 0.02489, 0.06982, 0.03137, 0.08594, 0.02116, 0.07275, 0.03137, 0.08594, 0.02489, 0.06982, 0.03668, 0.08252, 0.04199, 0.09326, 0.03137, 0.08594, 0.03668, 0.08252, 0.02914, 0.06738, 0.03668, 0.08252, 0.02489, 0.06982, 0.04095, 0.07666, 0.04199, 0.09326, 0.03668, 0.08252, 0.02914, 0.06738, 0.04095, 0.07666, 0.03668, 0.08252, 0.04095, 0.07666, 0.05133, 0.09473, 0.04199, 0.09326, 0.04095, 0.07666, 0.02914, 0.06738, 0.03891, 0.06543, 0.1841, 0.0791, 0.1808, 0.07129, 0.1821, 0.07129, 0.1808, 0.08203, 0.1808, 0.07129, 0.1841, 0.0791, 0.1808, 0.08203, 0.175, 0.07861, 0.1808, 0.07129, 0.1747, 0.08838, 0.175, 0.07861, 0.1808, 0.08203, 0.175, 0.07861, 0.1747, 0.08838, 0.1737, 0.08887, 0.1753, 0.06836, 0.1808, 0.07129, 0.175, 0.07861, 0.1808, 0.07129, 0.1753, 0.06836, 0.1805, 0.06543, 0.1737, 0.08887, 0.1729, 0.07861, 0.175, 0.07861, 0.1729, 0.07861, 0.1737, 0.08887, 0.173, 0.08887, 0.1729, 0.07861, 0.173, 0.08887, 0.1713, 0.08838, 0.1729, 0.07861, 0.1713, 0.08838, 0.1702, 0.08789, 0.1702, 0.08789, 0.1691, 0.07617, 0.1729, 0.07861, 0.1726, 0.06836, 0.175, 0.07861, 0.1729, 0.07861, 0.1726, 0.06836, 0.1729, 0.07861, 0.1691, 0.07617, 0.175, 0.07861, 0.1726, 0.06836, 0.1753, 0.06836, 0.1691, 0.07617, 0.1683, 0.06348, 0.1726, 0.06836, 0.1683, 0.06348, 0.1724, 0.05859, 0.1726, 0.06836, 0.1724, 0.05859, 0.1753, 0.06836, 0.1726, 0.06836, 0.1724, 0.05859, 0.1683, 0.06348, 0.168, 0.05469, 0.1753, 0.06836, 0.1757, 0.05859, 0.1805, 0.06543, 0.1753, 0.06836, 0.1724, 0.05859, 0.1757, 0.05859, 0.1805, 0.06543, 0.1757, 0.05859, 0.1802, 0.0581, 0.168, 0.05469, 0.1682, 0.03662, 0.1724, 0.05859, 0.1682, 0.03662, 0.1757, 0.05859, 0.1724, 0.05859, 0.168, 0.05469, 0.1672, 0.03857, 0.1682, 0.03662, 0.1747, 0.0376, 0.1802, 0.0581, 0.1757, 0.05859, 0.1757, 0.05859, 0.1682, 0.03662, 0.1747, 0.0376, 0.1802, 0.0581, 0.1747, 0.0376, 0.1793, 0.0376, 0.1747, 0.0376, 0.179, 0.02978, 0.1793, 0.0376, 0.1672, 0.03857, 0.1676, 0.02588, 0.1682, 0.03662, 0.1682, 0.03662, 0.1676, 0.02588, 0.1747, 0.0376, 0.1676, 0.02588, 0.1672, 0.03857, 0.1667, 0.02783, 0.1667, 0.02783, 0.1663, 0.0166, 0.1676, 0.02588, 0.1676, 0.02588, 0.1663, 0.0166, 0.1671, 0.01562, 0.1676, 0.02588, 0.1671, 0.01562, 0.1715, 0.01807, 0.1747, 0.0376, 0.1749, 0.02783, 0.179, 0.02978, 0.1749, 0.02783, 0.1747, 0.0376, 0.1676, 0.02588, 0.1676, 0.02588, 0.1715, 0.01807, 0.1749, 0.02783, 0.1749, 0.02783, 0.1787, 0.02148, 0.179, 0.02978, 0.1715, 0.01807, 0.175, 0.01758, 0.1749, 0.02783, 0.1749, 0.02783, 0.177, 0.01904, 0.1787, 0.02148, 0.1749, 0.02783, 0.175, 0.01758, 0.177, 0.01904, 0.2191, 0.1216, 0.2096, 0.1172, 0.2191, 0.1172, 0.2191, 0.1216, 0.2083, 0.1211, 0.2096, 0.1172, 0.1075, 0.1157, 0.2096, 0.1172, 0.2083, 0.1211, 0.2083, 0.1211, 0.1011, 0.1191, 0.1075, 0.1157, 0.2191, 0.1216, 0.2081, 0.1216, 0.2083, 0.1211, 0.1011, 0.1191, 0.2083, 0.1211, 0.2081, 0.1216, 0.1011, 0.1191, 0.2081, 0.1216, 0.1008, 0.1235, 0.219, 0.1279, 0.2081, 0.1216, 0.2191, 0.1216, 0.2081, 0.1216, 0.1018, 0.126, 0.1008, 0.1235, 0.2081, 0.1216, 0.219, 0.1279, 0.2065, 0.1274, 0.1018, 0.126, 0.2081, 0.1216, 0.2065, 0.1274, 0.2065, 0.1274, 0.219, 0.1279, 0.219, 0.1304, 0.1018, 0.126, 0.2065, 0.1274, 0.1027, 0.1284, 0.2065, 0.1274, 0.219, 0.1304, 0.2061, 0.1299, 0.1027, 0.1284, 0.2065, 0.1274, 0.2061, 0.1299, 0.219, 0.1304, 0.2056, 0.1338, 0.2061, 0.1299, 0.2056, 0.1338, 0.219, 0.1304, 0.2189, 0.1338, 0.1421, 0.1328, 0.1027, 0.1284, 0.2061, 0.1299, 0.2056, 0.1338, 0.1421, 0.1328, 0.2061, 0.1299, 0.1027, 0.1284, 0.1421, 0.1328, 0.1265, 0.1328, 0.1265, 0.1328, 0.1062, 0.1323, 0.1027, 0.1284, 0.1062, 0.1323, 0.1265, 0.1328, 0.1223, 0.146, 0.1223, 0.146, 0.1265, 0.1328, 0.1339, 0.1484, 0.1265, 0.1328, 0.1421, 0.1328, 0.1339, 0.1484, 0.1366, 0.168, 0.1223, 0.146, 0.1339, 0.1484, 0.1339, 0.1484, 0.1421, 0.1328, 0.1455, 0.1509, 0.1366, 0.168, 0.1339, 0.1484, 0.1431, 0.1675, 0.1339, 0.1484, 0.1455, 0.1509, 0.1431, 0.1675, 0.1382, 0.1699, 0.1366, 0.168, 0.1431, 0.1675, 0.1421, 0.1328, 0.1569, 0.1533, 0.1455, 0.1509, 0.1421, 0.1328, 0.2056, 0.1338, 0.1569, 0.1533, 0.1431, 0.1675, 0.1455, 0.1509, 0.1533, 0.1665, 0.1533, 0.1665, 0.1455, 0.1509, 0.1569, 0.1533, 0.1382, 0.1699, 0.1431, 0.1675, 0.1439, 0.1709, 0.1431, 0.1675, 0.1533, 0.1665, 0.1439, 0.1709, 0.1382, 0.1699, 0.1439, 0.1709, 0.1448, 0.1777, 0.1569, 0.1533, 0.1608, 0.1665, 0.1533, 0.1665, 0.1448, 0.1777, 0.1439, 0.1709, 0.1499, 0.1777, 0.1499, 0.1777, 0.1447, 0.1865, 0.1448, 0.1777, 0.1439, 0.1709, 0.1533, 0.1665, 0.1533, 0.1719, 0.1439, 0.1709, 0.1533, 0.1719, 0.1499, 0.1777, 0.1533, 0.1719, 0.1533, 0.1665, 0.1608, 0.1665, 0.1447, 0.1865, 0.1499, 0.1777, 0.1521, 0.1865, 0.1521, 0.1865, 0.1445, 0.1992, 0.1447, 0.1865, 0.1499, 0.1777, 0.1533, 0.1719, 0.158, 0.1782, 0.158, 0.1782, 0.1521, 0.1865, 0.1499, 0.1777, 0.1608, 0.1665, 0.1635, 0.1733, 0.1533, 0.1719, 0.1533, 0.1719, 0.1635, 0.1733, 0.158, 0.1782, 0.1569, 0.1533, 0.2045, 0.1636, 0.1608, 0.1665, 0.1608, 0.1665, 0.2045, 0.1636, 0.1635, 0.1733, 0.2045, 0.1636, 0.1569, 0.1533, 0.2056, 0.1338, 0.2045, 0.1636, 0.2056, 0.1338, 0.2189, 0.1338, 0.2189, 0.1338, 0.2185, 0.1631, 0.2045, 0.1636, 0.2184, 0.1787, 0.2045, 0.1636, 0.2185, 0.1631, 0.2061, 0.1782, 0.1635, 0.1733, 0.2045, 0.1636, 0.2045, 0.1636, 0.2184, 0.1787, 0.2061, 0.1782, 0.1675, 0.1782, 0.158, 0.1782, 0.1635, 0.1733, 0.1635, 0.1733, 0.2061, 0.1782, 0.1675, 0.1782, 0.1635, 0.1875, 0.158, 0.1782, 0.1675, 0.1782, 0.1521, 0.1865, 0.158, 0.1782, 0.1635, 0.1875, 0.1675, 0.1782, 0.2061, 0.1782, 0.1711, 0.188, 0.1675, 0.1782, 0.1711, 0.188, 0.1635, 0.1875, 0.2057, 0.1899, 0.2061, 0.1782, 0.2184, 0.1787, 0.2057, 0.1899, 0.1711, 0.188, 0.2061, 0.1782, 0.2181, 0.2036, 0.2057, 0.1899, 0.2184, 0.1787, 0.1635, 0.1875, 0.1711, 0.188, 0.1755, 0.2012, 0.1755, 0.2012, 0.1521, 0.1865, 0.1635, 0.1875, 0.1711, 0.188, 0.2057, 0.1899, 0.1755, 0.2012, 0.1755, 0.2012, 0.1445, 0.1992, 0.1521, 0.1865, 0.1445, 0.1992, 0.1755, 0.2012, 0.1462, 0.2041, 0.1462, 0.2041, 0.1755, 0.2012, 0.1776, 0.2061, 0.2057, 0.1899, 0.2181, 0.2036, 0.2053, 0.2026, 0.2053, 0.2026, 0.1755, 0.2012, 0.2057, 0.1899, 0.1755, 0.2012, 0.2053, 0.2026, 0.1776, 0.2061, 0.2053, 0.2026, 0.2181, 0.2036, 0.2179, 0.208, 0.2045, 0.2075, 0.1776, 0.2061, 0.2053, 0.2026, 0.2179, 0.208, 0.2045, 0.2075, 0.2053, 0.2026, 0.04266, 0.01904, 0.03531, 0.01709, 0.03751, 0.01318, 0.03531, 0.01709, 0.04266, 0.01904, 0.04089, 0.02344, 0.0434, 0.02685, 0.04089, 0.02344, 0.04266, 0.01904, 0.04825, 0.02637, 0.0434, 0.02685, 0.04266, 0.01904, 0.02702, 0.02978, 0.03531, 0.01709, 0.04089, 0.02344, 0.0434, 0.02685, 0.02702, 0.02978, 0.04089, 0.02344, 0.03531, 0.01709, 0.02702, 0.02978, 0.02101, 0.02539, 0.02101, 0.02539, 0.02702, 0.02978, 0.01359, 0.03613, 0.04825, 0.02637, 0.04724, 0.03857, 0.0434, 0.02685, 0.04724, 0.03857, 0.04825, 0.02637, 0.05286, 0.03565, 0.02702, 0.02978, 0.0434, 0.02685, 0.03134, 0.03516, 0.04724, 0.03857, 0.03134, 0.03516, 0.0434, 0.02685, 0.05286, 0.03565, 0.05777, 0.04785, 0.04724, 0.03857, 0.03134, 0.03516, 0.04724, 0.03857, 0.0365, 0.04102, 0.04184, 0.05029, 0.0365, 0.04102, 0.04724, 0.03857, 0.03134, 0.03516, 0.01773, 0.03906, 0.02702, 0.02978, 0.01359, 0.03613, 0.02702, 0.02978, 0.01773, 0.03906, 0.01773, 0.03906, 0.03134, 0.03516, 0.02167, 0.04346, 0.01672, 0.04736, 0.01773, 0.03906, 0.02167, 0.04346, 0.0118, 0.04443, 0.01359, 0.03613, 0.01773, 0.03906, 0.01773, 0.03906, 0.01672, 0.04736, 0.0118, 0.04443, 0.01359, 0.03613, 0.0118, 0.04443, 0.007782, 0.04492, 0.01177, 0.05469, 0.0118, 0.04443, 0.01672, 0.04736, 0.0118, 0.04443, 0.007305, 0.05322, 0.007782, 0.04492, 0.007305, 0.05322, 0.0118, 0.04443, 0.01177, 0.05469, 0.00355, 0.05957, 0.007782, 0.04492, 0.007305, 0.05322, 0.01177, 0.05469, 0.00355, 0.05957, 0.007305, 0.05322, 0.00355, 0.05957, 0.01177, 0.05469, 0.01511, 0.06934, 0.008324, 0.07568, 0.00355, 0.05957, 0.01511, 0.06934, 0.003998, 0.0791, 0.00355, 0.05957, 0.008324, 0.07568, 0.01901, 0.08301, 0.008324, 0.07568, 0.01511, 0.06934, 0.01341, 0.0918, 0.003998, 0.0791, 0.008324, 0.07568, 0.008324, 0.07568, 0.01901, 0.08301, 0.01341, 0.0918, 0.01341, 0.0918, 0.01901, 0.08301, 0.01791, 0.104, 0.006413, 0.105, 0.003998, 0.0791, 0.01341, 0.0918, 0.006413, 0.105, 0.01341, 0.0918, 0.01791, 0.104, 0.006413, 0.105, 0.01791, 0.104, 0.02087, 0.1255, 0.02457, 0.1406, 0.006413, 0.105, 0.02087, 0.1255, 0.006199, 0.168, 0.006413, 0.105, 0.02457, 0.1406, 0.03509, 0.1406, 0.02457, 0.1406, 0.02087, 0.1255, 0.02457, 0.1406, 0.02174, 0.1675, 0.006199, 0.168, 0.03509, 0.1406, 0.02174, 0.1675, 0.02457, 0.1406, 0.006199, 0.168, 0.02174, 0.1675, 0.01897, 0.1729, 0.007042, 0.1924, 0.006199, 0.168, 0.01897, 0.1729, 0.04355, 0.1255, 0.03509, 0.1406, 0.02087, 0.1255, 0.04355, 0.1255, 0.02087, 0.1255, 0.03174, 0.1104, 0.01997, 0.1934, 0.007042, 0.1924, 0.01897, 0.1729, 0.04355, 0.1255, 0.03174, 0.1104, 0.04681, 0.1255, 0.035, 0.1035, 0.04681, 0.1255, 0.03174, 0.1104, 0.04217, 0.1006, 0.04681, 0.1255, 0.035, 0.1035, 0.03509, 0.1406, 0.04355, 0.1255, 0.04901, 0.1401, 0.04355, 0.1255, 0.04681, 0.1255, 0.04901, 0.1401, 0.04901, 0.1401, 0.04556, 0.1636, 0.03509, 0.1406, 0.02174, 0.1675, 0.03509, 0.1406, 0.04556, 0.1636, 0.04681, 0.1255, 0.05743, 0.1382, 0.04901, 0.1401, 0.02174, 0.1675, 0.04175, 0.1816, 0.01897, 0.1729, 0.04175, 0.1816, 0.02174, 0.1675, 0.04556, 0.1636, 0.04175, 0.1816, 0.01997, 0.1934, 0.01897, 0.1729, 0.05926, 0.1523, 0.04556, 0.1636, 0.04901, 0.1401, 0.05743, 0.1382, 0.05926, 0.1523, 0.04901, 0.1401, 0.04556, 0.1636, 0.05716, 0.1797, 0.04175, 0.1816, 0.04556, 0.1636, 0.05926, 0.1523, 0.05716, 0.1797, 0.0618, 0.1958, 0.01997, 0.1934, 0.04175, 0.1816, 0.0618, 0.1958, 0.04175, 0.1816, 0.05716, 0.1797, 0.02013, 0.1958, 0.007042, 0.1924, 0.01997, 0.1934, 0.0618, 0.1958, 0.02013, 0.1958, 0.01997, 0.1934, 0.007607, 0.2104, 0.007042, 0.1924, 0.02013, 0.1958, 0.02077, 0.2104, 0.007607, 0.2104, 0.02013, 0.1958, 0.04691, 0.2104, 0.02077, 0.2104, 0.02013, 0.1958, 0.02013, 0.1958, 0.07739, 0.2104, 0.04691, 0.2104, 0.02013, 0.1958, 0.0618, 0.1958, 0.07739, 0.2104, 0.07739, 0.2104, 0.0618, 0.1958, 0.07056, 0.1943, 0.05716, 0.1797, 0.07056, 0.1943, 0.0618, 0.1958, 0.07739, 0.2104, 0.07056, 0.1943, 0.07849, 0.2036, 0.05716, 0.1797, 0.06982, 0.1851, 0.07056, 0.1943, 0.07849, 0.2036, 0.08337, 0.2085, 0.07739, 0.2104, 0.05716, 0.1797, 0.07397, 0.1772, 0.06982, 0.1851, 0.08337, 0.2085, 0.08874, 0.209, 0.07739, 0.2104, 0.08636, 0.2119, 0.07739, 0.2104, 0.08874, 0.209, 0.08874, 0.209, 0.09491, 0.21, 0.08636, 0.2119, 0.09595, 0.2056, 0.09491, 0.21, 0.08874, 0.209, 0.09595, 0.2056, 0.1035, 0.207, 0.09491, 0.21, 0.08337, 0.2085, 0.09491, 0.2046, 0.08874, 0.209, 0.09595, 0.2056, 0.08874, 0.209, 0.09491, 0.2046, 0.09595, 0.2056, 0.1053, 0.2021, 0.1035, 0.207, 0.1053, 0.2021, 0.09595, 0.2056, 0.09491, 0.2046, 0.1178, 0.2041, 0.1035, 0.207, 0.1053, 0.2021, 0.09491, 0.2046, 0.08337, 0.2085, 0.08698, 0.2007, 0.08698, 0.2007, 0.08337, 0.2085, 0.07849, 0.2036, 0.1053, 0.2021, 0.1186, 0.1973, 0.1178, 0.2041, 0.1186, 0.1973, 0.1307, 0.1973, 0.1178, 0.2041, 0.1186, 0.1973, 0.1313, 0.1938, 0.1307, 0.1973, 0.1313, 0.1938, 0.1186, 0.1973, 0.1266, 0.1865, 0.1266, 0.1865, 0.1186, 0.1973, 0.1138, 0.1909, 0.1186, 0.1973, 0.1053, 0.2021, 0.1138, 0.1909, 0.1266, 0.1865, 0.1138, 0.1909, 0.1216, 0.1807, 0.1053, 0.2021, 0.09491, 0.2046, 0.102, 0.1958, 0.1138, 0.1909, 0.1053, 0.2021, 0.102, 0.1958, 0.08698, 0.2007, 0.102, 0.1958, 0.09491, 0.2046, 0.1216, 0.1807, 0.1138, 0.1909, 0.1105, 0.187, 0.1138, 0.1909, 0.102, 0.1958, 0.1105, 0.187, 0.1049, 0.1782, 0.1216, 0.1807, 0.1105, 0.187, 0.1216, 0.1807, 0.1049, 0.1782, 0.1142, 0.1694, 0.1105, 0.187, 0.102, 0.1958, 0.1002, 0.1919, 0.1142, 0.1694, 0.1049, 0.1782, 0.09985, 0.167, 0.1083, 0.1582, 0.1142, 0.1694, 0.09985, 0.167, 0.1105, 0.187, 0.09705, 0.1855, 0.1049, 0.1782, 0.09705, 0.1855, 0.1105, 0.187, 0.1002, 0.1919, 0.102, 0.1958, 0.08691, 0.1978, 0.1002, 0.1919, 0.1002, 0.1919, 0.08691, 0.1978, 0.09705, 0.1855, 0.08691, 0.1978, 0.102, 0.1958, 0.08698, 0.2007, 0.1049, 0.1782, 0.09705, 0.1855, 0.09186, 0.1733, 0.09985, 0.167, 0.1049, 0.1782, 0.09186, 0.1733, 0.08698, 0.2007, 0.08069, 0.1973, 0.08691, 0.1978, 0.08069, 0.1973, 0.08698, 0.2007, 0.07849, 0.2036, 0.07849, 0.2036, 0.07056, 0.1943, 0.08069, 0.1973, 0.086, 0.1919, 0.08691, 0.1978, 0.08069, 0.1973, 0.07056, 0.1943, 0.086, 0.1919, 0.08069, 0.1973, 0.09705, 0.1855, 0.08691, 0.1978, 0.086, 0.1919, 0.06982, 0.1851, 0.086, 0.1919, 0.07056, 0.1943, 0.07397, 0.1772, 0.086, 0.1919, 0.06982, 0.1851, 0.08209, 0.1802, 0.09705, 0.1855, 0.086, 0.1919, 0.08209, 0.1802, 0.09186, 0.1733, 0.09705, 0.1855, 0.086, 0.1919, 0.07397, 0.1772, 0.07861, 0.1787, 0.086, 0.1919, 0.07861, 0.1787, 0.08209, 0.1802, 0.07861, 0.1787, 0.07397, 0.1772, 0.07971, 0.1763, 0.07971, 0.1763, 0.08209, 0.1802, 0.07861, 0.1787, 0.09186, 0.1733, 0.08209, 0.1802, 0.08521, 0.1748, 0.08209, 0.1802, 0.07971, 0.1763, 0.08521, 0.1748, 0.07971, 0.1763, 0.07397, 0.1772, 0.08704, 0.1641, 0.08704, 0.1641, 0.08521, 0.1748, 0.07971, 0.1763, 0.08704, 0.1641, 0.09186, 0.1733, 0.08521, 0.1748, 0.08704, 0.1641, 0.08521, 0.1748, 0.08704, 0.1641, 0.09985, 0.167, 0.09186, 0.1733, 0.08704, 0.1641, 0.08704, 0.1641, 0.07397, 0.1772, 0.0741, 0.1592, 0.08704, 0.1641, 0.0741, 0.1592, 0.08704, 0.1641, 0.05716, 0.1797, 0.0741, 0.1592, 0.07397, 0.1772, 0.0741, 0.1592, 0.05716, 0.1797, 0.05926, 0.1523, 0.09522, 0.1562, 0.09985, 0.167, 0.08704, 0.1641, 0.1083, 0.1582, 0.09985, 0.167, 0.09522, 0.1562, 0.1036, 0.1504, 0.1083, 0.1582, 0.09522, 0.1562, 0.09522, 0.1562, 0.09857, 0.1416, 0.1036, 0.1504, 0.07489, 0.1396, 0.08704, 0.1641, 0.0741, 0.1592, 0.07489, 0.1396, 0.09522, 0.1562, 0.08704, 0.1641, 0.05926, 0.1523, 0.07489, 0.1396, 0.0741, 0.1592, 0.09857, 0.1416, 0.09522, 0.1562, 0.08508, 0.1367, 0.09522, 0.1562, 0.07489, 0.1396, 0.08508, 0.1367, 0.09332, 0.1309, 0.09857, 0.1416, 0.08508, 0.1367, 0.07489, 0.1396, 0.05926, 0.1523, 0.05743, 0.1382, 0.07452, 0.1157, 0.09332, 0.1309, 0.08508, 0.1367, 0.07489, 0.1396, 0.07452, 0.1157, 0.08508, 0.1367, 0.09332, 0.1309, 0.07452, 0.1157, 0.08331, 0.1094, 0.07452, 0.1157, 0.0672, 0.09228, 0.08331, 0.1094, 0.05573, 0.124, 0.07489, 0.1396, 0.05743, 0.1382, 0.04681, 0.1255, 0.05573, 0.124, 0.05743, 0.1382, 0.04217, 0.1006, 0.05573, 0.124, 0.04681, 0.1255, 0.05573, 0.124, 0.06403, 0.1211, 0.07489, 0.1396, 0.04217, 0.1006, 0.06403, 0.1211, 0.05573, 0.124, 0.07452, 0.1157, 0.07489, 0.1396, 0.06403, 0.1211, 0.06403, 0.1211, 0.04217, 0.1006, 0.04553, 0.09766, 0.0672, 0.09228, 0.07452, 0.1157, 0.06299, 0.09424, 0.06403, 0.1211, 0.06299, 0.09424, 0.07452, 0.1157, 0.06299, 0.09424, 0.06103, 0.06982, 0.0672, 0.09228, 0.06299, 0.09424, 0.06403, 0.1211, 0.05576, 0.09277, 0.06103, 0.06982, 0.06299, 0.09424, 0.05447, 0.0708, 0.05576, 0.09277, 0.05447, 0.0708, 0.06299, 0.09424, 0.05447, 0.0708, 0.05777, 0.04785, 0.06103, 0.06982, 0.05447, 0.0708, 0.05576, 0.09277, 0.04944, 0.07129, 0.05777, 0.04785, 0.05447, 0.0708, 0.04794, 0.05273, 0.04794, 0.05273, 0.05447, 0.0708, 0.04944, 0.07129, 0.04794, 0.05273, 0.04724, 0.03857, 0.05777, 0.04785, 0.04944, 0.07129, 0.04184, 0.05029, 0.04794, 0.05273, 0.04724, 0.03857, 0.04794, 0.05273, 0.04184, 0.05029])
me_ruins_trim_top_dmg_4m_b.materials.append(mat_dn_hl_inst_ruins_trim_top_a)
me_ruins_trim_top_dmg_4m_b.update()
me_ruins_trim_top_dmg_4m_b.normals_split_custom_set([tuple(v) for v in zip(*[iter([-0.4017, -0.9157, -0.009435, -0.4017, -0.9157, -0.009435, -0.4017, -0.9157, -0.009435, 0.4882, -0.1992, -0.8497, 0.4882, -0.1992, -0.8497, 0.4882, -0.1992, -0.8497, 0.5949, -0.803, 0.03514, 0.5949, -0.803, 0.03514, 0.5949, -0.803, 0.03514, 0.7997, -0.4559, 0.3907, 0.7997, -0.4559, 0.3907, 0.7997, -0.4559, 0.3907, -0.3518, -0.3623, 0.8631, -0.3518, -0.3623, 0.8631, -0.3518, -0.3623, 0.8631, 0.1795, 0.7067, 0.6843, 0.1795, 0.7067, 0.6843, 0.1795, 0.7067, 0.6843, 0.1426, -0.4374, -0.8879, 0.1426, -0.4374, -0.8879, 0.1426, -0.4374, -0.8879, 0.9482, -0.09659, -0.3025, 0.9482, -0.09659, -0.3025, 0.9482, -0.09659, -0.3025, 0.5725, 0.342, 0.7452, 0.5725, 0.342, 0.7452, 0.5725, 0.342, 0.7452, 0.6392, -0.6512, -0.4091, 0.6392, -0.6512, -0.4091, 0.6392, -0.6512, -0.4091, 0.822, 0.02163, -0.5691, 0.822, 0.02163, -0.5691, 0.822, 0.02163, -0.5691, -0.05303, -0.9525, -0.2998, -0.05303, -0.9525, -0.2998, -0.05303, -0.9525, -0.2998, 0.1954, -0.9793, 0.05306, 0.1954, -0.9793, 0.05306, 0.1954, -0.9793, 0.05306, 0.8197, 0.211, -0.5325, 0.8197, 0.211, -0.5325, 0.8197, 0.211, -0.5325, 0.1828, -0.9826, 0.03181, 0.1828, -0.9826, 0.03181, 0.1828, -0.9826, 0.03181, 0.2595, -0.9123, -0.3168, 0.2595, -0.9123, -0.3168, 0.2595, -0.9123, -0.3168, 0.9922, -0.01034, -0.1244, 0.9922, -0.01034, -0.1244, 0.9922, -0.01034, -0.1244, -0.08943, 0.9835, -0.1573, -0.08943, 0.9835, -0.1573, -0.08943, 0.9835, -0.1573, 0.7571, 0.5459, -0.3588, 0.7571, 0.5459, -0.3588, 0.7571, 0.5459, -0.3588, 0.3127, -0.9498, 0.008538, 0.3127, -0.9498, 0.008538, 0.3127, -0.9498, 0.008538, 0.9284, -0.009399, -0.3715, 0.9284, -0.009399, -0.3715, 0.9284, -0.009399, -0.3715, -0.05886, -0.9983, -0.0001427, -0.05886, -0.9983, -0.0001427, -0.05886, -0.9983, -0.0001427, 0.8403, 0.4994, -0.2107, 0.8403, 0.4994, -0.2107, 0.8403, 0.4994, -0.2107, 0.9091, 0.09693, -0.4051, 0.9091, 0.09693, -0.4051, 0.9091, 0.09693, -0.4051, 0.01109, -0.8283, -0.5602, 0.01109, -0.8283, -0.5602, 0.01109, -0.8283, -0.5602, 0.4482, 0.269, -0.8525, 0.4482, 0.269, -0.8525, 0.4482, 0.269, -0.8525, -0.08943, 0.9835, -0.1573, -0.08943, 0.9835, -0.1573, -0.08943, 0.9835, -0.1573, 0.6707, 0.5801, -0.4623, 0.6707, 0.5801, -0.4623, 0.6707, 0.5801, -0.4623, 0.7255, -0.4548, -0.5165, 0.7255, -0.4548, -0.5165, 0.7255, -0.4548, -0.5165, 0.7873, -0.457, -0.414, 0.7873, -0.457, -0.414, 0.7873, -0.457, -0.414, 0.6447, 0.7638, -0.03192, 0.6447, 0.7638, -0.03192, 0.6447, 0.7638, -0.03192, 0.5774, 0.7906, -0.204, 0.5774, 0.7906, -0.204, 0.5774, 0.7906, -0.204, 0.7071, 0.5903, -0.3893, 0.7071, 0.5903, -0.3893, 0.7071, 0.5903, -0.3893, 0.8545, 0.3999, 0.3314, 0.8545, 0.3999, 0.3314, 0.8545, 0.3999, 0.3314, -0.3154, -0.9452, 0.08384, -0.3154, -0.9452, 0.08384, -0.3154, -0.9452, 0.08384, -0.3412, -0.4511, 0.8247, -0.3437, -0.4539, 0.8221, -0.342, -0.452, 0.8239, -0.3437, -0.4539, 0.8221, -0.3449, -0.4552, 0.8209, -0.342, -0.452, 0.8239, 0.5153, -0.5815, -0.6295, 0.5283, -0.4703, -0.7069, 0.5238, -0.2143, -0.8244, 0.5283, -0.4703, -0.7069, 0.5153, -0.5815, -0.6295, 0.4752, -0.7355, -0.4829, 0.4973, -0.2344, -0.8353, 0.4564, -0.2642, -0.8497, 0.5239, -0.2143, -0.8244, 0.4564, -0.2642, -0.8497, 0.4973, -0.2344, -0.8353, 0.4122, -0.2944, -0.8622, 0.0635, 0.9926, 0.1039, 0.06056, 0.993, 0.1014, 0.005399, 0.9985, 0.05371, 0.06056, 0.993, 0.1014, 0.0635, 0.9926, 0.1039, 0.1282, 0.9789, 0.1594, 0.5927, 0.1648, 0.7884, 0.6045, 0.1513, 0.7821, 0.6413, 0.107, 0.7598, 0.6045, 0.1513, 0.7821, 0.5927, 0.1648, 0.7884, 0.5598, 0.201, 0.8039, 0.6328, -0.1582, 0.758, 0.6249, -0.1634, 0.7634, 0.6326, -0.1584, 0.7581, 0.6328, -0.1582, 0.758, 0.6326, -0.1584, 0.7581, 0.6415, -0.1525, 0.7518, 0.7051, -0.4276, 0.5657, 0.7042, -0.4166, 0.5749, 0.6437, -0.1435, 0.7517, 0.7042, -0.4166, 0.5749, 0.7051, -0.4276, 0.5657, 0.6941, -0.6184, 0.3686, 0.6265, -0.6474, 0.4339, 0.6274, -0.6681, 0.3999, 0.6272, -0.6918, 0.3578, 0.6274, -0.6681, 0.3999, 0.6265, -0.6474, 0.4339, 0.6242, -0.6222, 0.4725, 0.3845, -0.7607, 0.523, 0.08461, -0.7346, 0.6732, 0.1474, -0.7468, 0.6485, 0.3845, -0.7607, 0.523, 0.1474, -0.7468, 0.6485, 0.509, -0.7438, 0.4333, 0.2963, -0.8225, -0.4854, 0.009178, -0.9971, -0.0756, 0.3744, -0.7128, -0.5931, 0.009178, -0.9971, -0.0756, 0.2963, -0.8225, -0.4854, -0.1909, -0.9566, 0.2201, 0.1448, -0.3192, -0.9366, 0.0985, -0.3086, -0.9461, 0.06734, -0.3011, -0.9512, 0.0985, -0.3086, -0.9461, 0.1448, -0.3192, -0.9366, 0.1813, -0.3271, -0.9274, 0.5891, 0.6621, -0.4632, 0.6963, 0.5877, -0.4121, 0.5473, 0.6859, -0.4795, 0.5473, 0.6859, -0.4795, 0.4465, 0.7337, -0.5122, 0.5891, 0.6621, -0.4632, 0.2414, -0.9291, -0.2802, 0.2419, -0.9303, -0.2758, 0.2212, -0.8776, -0.4252, 0.2419, -0.9303, -0.2758, 0.2414, -0.9291, -0.2802, 0.2575, -0.9608, -0.1028, 0.5132, -0.5806, -0.6321, 0.5123, -0.5919, -0.6222, 0.516, -0.4438, -0.7326, 0.5123, -0.5919, -0.6222, 0.5132, -0.5806, -0.6321, 0.4935, -0.71, -0.5024, 0.7349, -0.1413, -0.6633, 0.7271, 0.05707, -0.6842, 0.7287, 0.04177, -0.6835, 0.7271, 0.05707, -0.6842, 0.6986, 0.2202, -0.6808, 0.7287, 0.04177, -0.6835, 0.832, -0.3851, -0.3993, 0.7224, -0.2885, -0.6284, 0.8745, -0.4398, -0.2046, 0.832, -0.3851, -0.3993, 0.6037, -0.2011, -0.7714, 0.7224, -0.2885, -0.6284, 0.7851, 0.6128, -0.08925, 0.7852, 0.6128, -0.08925, 0.7852, 0.6128, -0.08925, 0.7852, 0.6128, -0.08925, 0.7852, 0.6128, -0.08925, 0.7852, 0.6128, -0.08925, 0.2038, -0.9782, 0.03934, 0.2791, -0.9581, 0.06513, 0.2594, -0.964, 0.05836, 0.2594, -0.964, 0.05836, 0.1826, -0.9827, 0.03214, 0.2038, -0.9782, 0.03934, 0.742, -0.633, -0.2206, 0.7541, -0.6107, -0.2415, 0.7453, -0.6271, -0.2262, 0.7562, -0.6066, -0.2453, 0.7453, -0.6271, -0.2262, 0.7541, -0.6107, -0.2415, 0.8865, -0.3386, -0.3153, 0.909, -0.1104, -0.4019, 0.8963, -0.2889, -0.3365, 0.9076, -0.07556, -0.4129, 0.8963, -0.2889, -0.3365, 0.909, -0.1104, -0.4019, 0.8047, -0.4524, -0.3845, 0.8032, -0.4565, -0.3828, 0.8029, -0.4571, -0.3825, 0.8032, -0.4565, -0.3828, 0.8047, -0.4524, -0.3845, 0.805, -0.4516, -0.3848, 0.5421, -0.2259, -0.8094, 0.5368, -0.2198, -0.8146, 0.538, -0.2228, -0.813, 0.538, -0.2228, -0.813, 0.5463, -0.2281, -0.8059, 0.5421, -0.2259, -0.8094, 0.554, -0.231, -0.7998, 0.5421, -0.2259, -0.8094, 0.5463, -0.2281, -0.8059, 0.5463, -0.2281, -0.8059, 0.5578, -0.2334, -0.7965, 0.554, -0.231, -0.7998, 0.5578, -0.2334, -0.7965, 0.7551, 0.1361, -0.6413, 0.554, -0.231, -0.7998, 0.5578, -0.2334, -0.7965, 0.774, 0.2232, -0.5925, 0.7551, 0.1361, -0.6413, 0.7059, 0.2989, -0.6422, 0.7551, 0.1361, -0.6413, 0.774, 0.2232, -0.5925, 0.7059, 0.2989, -0.6422, 0.774, 0.2232, -0.5925, 0.6517, 0.3218, -0.6869, 0.4007, 0.2527, -0.8807, 0.633, 0.2247, -0.7408, 0.6517, 0.3218, -0.6869, 0.633, 0.2247, -0.7408, 0.7059, 0.2989, -0.6422, 0.6517, 0.3218, -0.6869, 0.5916, 0.4338, -0.6796, 0.7059, 0.2989, -0.6422, 0.633, 0.2247, -0.7408, 0.5882, 0.4514, -0.6711, 0.7059, 0.2989, -0.6422, 0.5916, 0.4338, -0.6796, 0.5916, 0.4338, -0.6796, 0.4527, 0.7649, -0.4582, 0.5882, 0.4514, -0.6711, 0.7059, 0.2989, -0.6422, 0.6854, 0.2017, -0.6996, 0.7551, 0.1361, -0.6413, 0.6854, 0.2017, -0.6996, 0.7059, 0.2989, -0.6422, 0.5882, 0.4514, -0.6711, 0.9206, -0.1809, -0.3461, 0.7551, 0.1361, -0.6413, 0.6854, 0.2017, -0.6996, 0.9206, -0.1809, -0.3461, 0.9398, -0.3115, -0.1402, 0.7551, 0.1361, -0.6413, 0.6065, 0.4232, -0.673, 0.5882, 0.4514, -0.6711, 0.4527, 0.7649, -0.4582, 0.4527, 0.7649, -0.4582, 0.4441, 0.7167, -0.5377, 0.6065, 0.4232, -0.673, 0.6374, 0.1972, -0.7449, 0.6065, 0.4232, -0.673, 0.4441, 0.7167, -0.5377, 0.7232, -0.3201, -0.612, 0.6065, 0.4232, -0.673, 0.6374, 0.1972, -0.7449, 0.7482, -0.4135, -0.5188, 0.5882, 0.4514, -0.6711, 0.6065, 0.4232, -0.673, 0.6065, 0.4232, -0.673, 0.7232, -0.3201, -0.612, 0.7482, -0.4135, -0.5188, 0.5882, 0.4514, -0.6711, 0.7482, -0.4135, -0.5188, 0.6854, 0.2017, -0.6996, 0.7482, -0.4135, -0.5188, 0.7232, -0.3201, -0.612, 0.5308, -0.8467, -0.03622, 0.7775, -0.02529, -0.6283, 0.6854, 0.2017, -0.6996, 0.7482, -0.4135, -0.5188, 0.9206, -0.1809, -0.3461, 0.6854, 0.2017, -0.6996, 0.7775, -0.02529, -0.6283, 0.7482, -0.4135, -0.5188, 0.5308, -0.8467, -0.03622, 0.6543, -0.7361, -0.1732, 0.7775, -0.02529, -0.6283, 0.7482, -0.4135, -0.5188, 0.6543, -0.7361, -0.1732, 0.6543, -0.7361, -0.1732, 0.5308, -0.8467, -0.03622, 0.5638, -0.8226, 0.0741, 0.7775, -0.02529, -0.6283, 0.9552, -0.2774, 0.1032, 0.9206, -0.1809, -0.3461, 0.9552, -0.2774, 0.1032, 0.9398, -0.3115, -0.1402, 0.9206, -0.1809, -0.3461, 0.6543, -0.7361, -0.1732, 0.5638, -0.8226, 0.0741, 0.6113, -0.7875, 0.07819, 0.6113, -0.7875, 0.07819, 0.5638, -0.8226, 0.0741, 0.5447, -0.819, 0.1803, 0.5447, -0.819, 0.1803, 0.5544, -0.8138, 0.1744, 0.6113, -0.7875, 0.07819, 0.6543, -0.7361, -0.1732, 0.6113, -0.7875, 0.07819, 0.9064, -0.4152, 0.07769, 0.7775, -0.02529, -0.6283, 0.6543, -0.7361, -0.1732, 0.9064, -0.4152, 0.07769, 0.9064, -0.4152, 0.07769, 0.9552, -0.2774, 0.1032, 0.7775, -0.02529, -0.6283, 0.9642, -0.2597, 0.05327, 0.9398, -0.3115, -0.1402, 0.9552, -0.2774, 0.1032, 0.9064, -0.4152, 0.07769, 0.9642, -0.2597, 0.05327, 0.9552, -0.2774, 0.1032, 0.9642, -0.2597, 0.05327, 0.8845, -0.4601, -0.07752, 0.9398, -0.3115, -0.1402, 0.9642, -0.2597, 0.05327, 0.9064, -0.4152, 0.07769, 0.9582, -0.1949, 0.2095, 0.9582, -0.1949, 0.2095, 0.9064, -0.4152, 0.07769, 0.797, 0.08855, 0.5975, 0.797, 0.08855, 0.5975, 0.968, -0.2068, 0.1419, 0.9582, -0.1949, 0.2095, 0.9582, -0.1949, 0.2095, 0.9058, -0.4234, -0.01289, 0.9642, -0.2597, 0.05327, 0.968, -0.2068, 0.1419, 0.9058, -0.4234, -0.01289, 0.9582, -0.1949, 0.2095, 0.9642, -0.2597, 0.05327, 0.9058, -0.4234, -0.01289, 0.8845, -0.4601, -0.07752, 0.968, -0.2068, 0.1419, 0.8137, -0.5809, -0.02153, 0.9058, -0.4234, -0.01289, 0.641, -0.7334, -0.2263, 0.8845, -0.4601, -0.07752, 0.9058, -0.4234, -0.01289, 0.9058, -0.4234, -0.01289, 0.8137, -0.5809, -0.02153, 0.641, -0.7334, -0.2263, 0.4291, -0.8059, -0.408, 0.8845, -0.4601, -0.07752, 0.641, -0.7334, -0.2263, 0.8137, -0.5809, -0.02153, 0.4291, -0.8059, -0.408, 0.641, -0.7334, -0.2263, 0.9531, 0.2683, -0.1398, 0.723, 0.636, -0.2697, 0.9504, 0.293, -0.1044, 0.9531, 0.2683, -0.1398, 0.9504, 0.293, -0.1044, 0.9999, 0.004719, -0.01611, 0.9847, -0.1631, 0.0618, 0.9531, 0.2683, -0.1398, 0.9999, 0.004719, -0.01611, 0.9531, 0.2683, -0.1398, 0.9847, -0.1631, 0.0618, 0.6615, -0.642, 0.3877, 0.6615, -0.642, 0.3877, 0.9847, -0.1631, 0.0618, 0.8036, -0.4975, 0.3267, 0.8036, -0.4975, 0.3267, 0.6739, -0.7385, 0.02046, 0.6615, -0.642, 0.3877, 0.6739, -0.7385, 0.02046, 0.8036, -0.4975, 0.3267, 0.8129, -0.5801, 0.05228, 0.8129, -0.5801, 0.05228, 0.8036, -0.4975, 0.3267, 0.6658, -0.6162, 0.4207, 0.8129, -0.5801, 0.05228, 0.602, -0.7948, 0.07664, 0.6739, -0.7385, 0.02046, 0.6658, -0.6162, 0.4207, 0.5918, -0.6889, 0.4186, 0.8129, -0.5801, 0.05228, 0.5774, -0.7969, 0.1777, 0.602, -0.7948, 0.07664, 0.8129, -0.5801, 0.05228, 0.5918, -0.6889, 0.4186, 0.5774, -0.7969, 0.1777, 0.8129, -0.5801, 0.05228, -0.0125, 0.9997, -0.02308, 0.0144, 0.9978, -0.06457, -0.01255, 0.9991, -0.03987, -0.02525, 0.9994, -0.02454, -0.0125, 0.9997, -0.02308, -0.01255, 0.9991, -0.03987, -0.0435, 0.9991, 0.001338, -0.0125, 0.9997, -0.02308, -0.02525, 0.9994, -0.02454, -0.0125, 0.9997, -0.02308, -0.0435, 0.9991, 0.001338, 0.0001517, 1.0, 0.001838, 0.0001361, 1.0, 0.001958, 0.0001517, 1.0, 0.001838, -0.0435, 0.9991, 0.001338, 0.0001361, 1.0, 0.001958, -0.0435, 0.9991, 0.001338, -0.4178, 0.9082, 0.02353, -0.4178, 0.9082, 0.02353, 0.0002113, 1.0, 0.002037, 0.0001361, 1.0, 0.001958, -0.0435, 0.9991, 0.001338, -0.7745, 0.6314, 0.03963, -0.4178, 0.9082, 0.02353, -0.4178, 0.9082, 0.02353, 0.003989, 0.9999, 0.01185, 0.0002113, 1.0, 0.002037, -0.7745, 0.6314, 0.03963, -0.6167, 0.7869, 0.02303, -0.4178, 0.9082, 0.02353, -0.3274, 0.9447, 0.01914, 0.003989, 0.9999, 0.01185, -0.4178, 0.9082, 0.02353, -0.3274, 0.9447, 0.01914, -0.4178, 0.9082, 0.02353, -0.6167, 0.7869, 0.02303, 0.003989, 0.9999, 0.01185, -0.3274, 0.9447, 0.01914, 0.009327, 0.9997, 0.02127, -0.3274, 0.9447, 0.01914, 0.009368, 0.9998, 0.01569, 0.009327, 0.9997, 0.02127, -0.6167, 0.7869, 0.02303, -0.2234, 0.9747, -0.00742, -0.3274, 0.9447, 0.01914, -0.2234, 0.9747, -0.00742, -0.6167, 0.7869, 0.02303, -0.4442, 0.8956, -0.0234, 0.009368, 0.9998, 0.01569, -0.3274, 0.9447, 0.01914, 0.009637, 1.0, 0.001694, -0.2234, 0.9747, -0.00742, 0.009637, 1.0, 0.001694, -0.3274, 0.9447, 0.01914, 0.009637, 1.0, 0.001694, 0.009193, 0.9999, 0.01134, 0.009368, 0.9998, 0.01569, 0.009637, 1.0, 0.001694, 0.003348, 0.9995, -0.03071, 0.009193, 0.9999, 0.01134, 0.00227, 1.0, -0.00805, 0.003348, 0.9995, -0.03071, 0.009637, 1.0, 0.001694, 0.00227, 1.0, -0.00805, 0.009637, 1.0, 0.001694, -0.2234, 0.9747, -0.00742, 0.003348, 0.9995, -0.03071, 0.00227, 1.0, -0.00805, -0.003265, 0.9994, -0.03396, -0.0007391, 1.0, 0.001722, -0.003265, 0.9994, -0.03396, 0.00227, 1.0, -0.00805, 0.00227, 1.0, -0.00805, -0.0009151, 1.0, 0.002425, -0.0007391, 1.0, 0.001722, -0.0009151, 1.0, 0.002425, 0.00227, 1.0, -0.00805, -0.00348, 1.0, 0.008574, 0.00227, 1.0, -0.00805, -0.2234, 0.9747, -0.00742, -0.00348, 1.0, 0.008574, -0.00348, 1.0, 0.008574, -0.00214, 1.0, 0.005655, -0.0009151, 1.0, 0.002425, -0.00348, 1.0, 0.008574, -0.01447, 0.9993, -0.03497, -0.00214, 1.0, 0.005655, -0.3168, 0.9473, 0.04661, -0.00348, 1.0, 0.008574, -0.2234, 0.9747, -0.00742, -0.01447, 0.9993, -0.03497, -0.00348, 1.0, 0.008574, -0.3168, 0.9473, 0.04661, -0.4442, 0.8956, -0.0234, -0.3168, 0.9473, 0.04661, -0.2234, 0.9747, -0.00742, -0.3168, 0.9473, 0.04661, -0.003303, 0.9959, 0.09065, -0.01447, 0.9993, -0.03497, -0.3168, 0.9473, 0.04661, -0.4442, 0.8956, -0.0234, -0.5806, 0.8142, 0.006099, -0.2878, 0.9561, 0.05492, -0.003303, 0.9959, 0.09065, -0.3168, 0.9473, 0.04661, -0.3168, 0.9473, 0.04661, -0.5806, 0.8142, 0.006099, -0.2878, 0.9561, 0.05492, -0.003303, 0.9959, 0.09065, -0.2878, 0.9561, 0.05492, 0.0003572, 0.9973, 0.07316, -0.05425, 0.9974, 0.04691, -0.2878, 0.9561, 0.05492, -0.5806, 0.8142, 0.006099, 0.0003572, 0.9973, 0.07316, -0.2878, 0.9561, 0.05492, -0.0009505, 0.9987, 0.05141, -0.0009505, 0.9987, 0.05141, -0.0002759, 0.9987, 0.05045, 0.0003572, 0.9973, 0.07316, -0.008087, 0.9994, 0.03338, -0.2878, 0.9561, 0.05492, -0.05425, 0.9974, 0.04691, -0.008087, 0.9994, 0.03338, -0.0009505, 0.9987, 0.05141, -0.2878, 0.9561, 0.05492, -0.05425, 0.9974, 0.04691, -0.006559, 0.9999, 0.01541, -0.008087, 0.9994, 0.03338, -0.0009954, 0.9986, 0.05222, -0.0002759, 0.9987, 0.05045, -0.0009505, 0.9987, 0.05141, -0.0009505, 0.9987, 0.05141, -0.008087, 0.9994, 0.03338, -0.0009954, 0.9986, 0.05222, -0.006559, 0.9999, 0.01541, -0.0009954, 0.9986, 0.05222, -0.008087, 0.9994, 0.03338, -0.0002759, 0.9987, 0.05045, -0.0009954, 0.9986, 0.05222, -0.0001302, 0.9986, 0.05296, -0.006559, 0.9999, 0.01541, 2.086e-06, 0.9985, 0.05419, -0.0009954, 0.9986, 0.05222, -0.0009954, 0.9986, 0.05222, 2.086e-06, 0.9985, 0.05419, -0.0001302, 0.9986, 0.05296, 0.2024, -0.9738, 0.1034, 0.7843, -0.6201, -0.02022, 0.7101, -0.704, 0.01518, 0.7101, -0.704, 0.01518, 0.7843, -0.6201, -0.02022, 0.8866, -0.4425, -0.1348, 0.7843, -0.6201, -0.02022, 0.8343, -0.5487, -0.0542, 0.8866, -0.4425, -0.1348, 0.8866, -0.4425, -0.1348, 0.9178, -0.2926, -0.2684, 0.7101, -0.704, 0.01518, 0.9109, -0.4057, -0.07543, 0.8866, -0.4425, -0.1348, 0.8343, -0.5487, -0.0542, 0.8866, -0.4425, -0.1348, 0.9109, -0.4057, -0.07543, 0.9338, -0.2701, -0.2345, 0.9178, -0.2926, -0.2684, 0.8866, -0.4425, -0.1348, 0.9338, -0.2701, -0.2345, 0.9757, -0.1697, -0.1384, 0.9338, -0.2701, -0.2345, 0.9109, -0.4057, -0.07543, 0.9684, -0.1328, -0.211, 0.9178, -0.2926, -0.2684, 0.9338, -0.2701, -0.2345, 0.9757, -0.1697, -0.1384, 0.9684, -0.1328, -0.211, 0.9338, -0.2701, -0.2345, 0.9684, -0.1328, -0.211, 0.9391, -0.1461, -0.3112, 0.9178, -0.2926, -0.2684, 0.9684, -0.1328, -0.211, 0.9757, -0.1697, -0.1384, 0.9704, 0.06219, -0.2333, -0.9868, -0.1579, -0.0355, -0.9984, -0.05623, 0.002568, -0.9824, -0.1813, -0.04534, -0.9989, -0.04125, -0.021, -0.9984, -0.05623, 0.002568, -0.9868, -0.1579, -0.0355, -0.9989, -0.04125, -0.021, -1.0, -0.007831, -0.005492, -0.9984, -0.05623, 0.002568, -1.0, -9.385e-12, 0.0, -1.0, -0.007831, -0.005492, -0.9989, -0.04125, -0.021, -1.0, -0.007831, -0.005492, -1.0, -9.385e-12, 0.0, -1.0, 4.48e-12, 0.0, -0.9999, -0.01126, 0.00776, -0.9984, -0.05623, 0.002568, -1.0, -0.007831, -0.005492, -0.9984, -0.05623, 0.002568, -0.9999, -0.01126, 0.00776, -0.9998, -0.007484, 0.02062, -1.0, 4.48e-12, 0.0, -1.0, 4.839e-12, 0.0, -1.0, -0.007831, -0.005492, -1.0, 4.839e-12, 0.0, -1.0, 4.48e-12, 0.0, -1.0, 8.291e-12, 0.0, -1.0, 4.839e-12, 0.0, -1.0, 8.291e-12, 0.0, -1.0, -8.72e-13, 0.0, -1.0, 4.839e-12, 0.0, -1.0, -8.72e-13, 0.0, -1.0, 5.233e-12, 0.0, -1.0, 5.233e-12, 0.0, -1.0, -5.55e-12, 0.0, -1.0, 4.839e-12, 0.0, -1.0, 1.324e-12, 0.0, -1.0, -0.007831, -0.005492, -1.0, 4.839e-12, 0.0, -1.0, 1.324e-12, 0.0, -1.0, 4.839e-12, 0.0, -1.0, -5.55e-12, 0.0, -1.0, -0.007831, -0.005492, -1.0, 1.324e-12, 0.0, -0.9999, -0.01126, 0.00776, -1.0, -5.55e-12, 0.0, -1.0, 7.147e-13, 0.0, -1.0, 1.324e-12, 0.0, -1.0, 7.147e-13, 0.0, -1.0, -1.732e-13, 0.0, -1.0, 1.324e-12, 0.0, -1.0, -1.732e-13, 0.0, -0.9999, -0.01126, 0.00776, -1.0, 1.324e-12, 0.0, -1.0, -1.732e-13, 0.0, -1.0, 7.147e-13, 0.0, -1.0, 6.428e-12, 0.0, -0.9999, -0.01126, 0.00776, -1.0, -9.592e-13, 0.0, -0.9998, -0.007484, 0.02062, -0.9999, -0.01126, 0.00776, -1.0, -1.732e-13, 0.0, -1.0, -9.592e-13, 0.0, -0.9998, -0.007484, 0.02062, -1.0, -9.592e-13, 0.0, -1.0, -0.003909, -0.0009815, -1.0, 6.428e-12, 0.0, -1.0, -8.584e-13, 0.0, -1.0, -1.732e-13, 0.0, -1.0, -8.584e-13, 0.0, -1.0, -9.592e-13, 0.0, -1.0, -1.732e-13, 0.0, -1.0, 6.428e-12, 0.0, -1.0, -2.173e-12, 0.0, -1.0, -8.584e-13, 0.0, -0.9993, -0.0348, -0.01258, -1.0, -0.003909, -0.0009815, -1.0, -9.592e-13, 0.0, -1.0, -9.592e-13, 0.0, -1.0, -8.584e-13, 0.0, -0.9993, -0.0348, -0.01258, -1.0, -0.003909, -0.0009815, -0.9993, -0.0348, -0.01258, -0.9977, -0.05694, -0.03561, -0.9993, -0.0348, -0.01258, -0.9859, -0.1669, 0.009663, -0.9977, -0.05694, -0.03561, -1.0, -2.173e-12, 0.0, -1.0, 8.865e-13, 0.0, -1.0, -8.584e-13, 0.0, -1.0, -8.584e-13, 0.0, -1.0, 8.865e-13, 0.0, -0.9993, -0.0348, -0.01258, -1.0, 8.865e-13, 0.0, -1.0, -2.173e-12, 0.0, -1.0, 3.764e-12, 0.0, -1.0, 3.764e-12, 0.0, -1.0, 1.469e-12, 0.0, -1.0, 8.865e-13, 0.0, -1.0, 8.865e-13, 0.0, -1.0, 1.469e-12, 0.0, -1.0, -8.199e-13, 0.0, -1.0, 8.865e-13, 0.0, -1.0, -8.199e-13, 0.0, -1.0, -1.221e-12, 0.0, -0.9993, -0.0348, -0.01258, -0.9961, -0.08645, 0.01692, -0.9859, -0.1669, 0.009663, -0.9961, -0.08645, 0.01692, -0.9993, -0.0348, -0.01258, -1.0, 8.865e-13, 0.0, -1.0, 8.865e-13, 0.0, -1.0, -1.221e-12, 0.0, -0.9961, -0.08645, 0.01692, -0.9961, -0.08645, 0.01692, -0.9738, -0.2132, 0.07853, -0.9859, -0.1669, 0.009663, -1.0, -1.221e-12, 0.0, -1.0, 9.155e-13, 0.0, -0.9961, -0.08645, 0.01692, -0.9961, -0.08645, 0.01692, -0.9982, -0.05559, 0.02289, -0.9738, -0.2132, 0.07853, -0.9961, -0.08645, 0.01692, -1.0, 9.155e-13, 0.0, -0.9982, -0.05559, 0.02289, -0.36, 0.4507, 0.8169, -0.2073, 0.4025, 0.8917, -0.3948, 0.7079, 0.5856, -0.36, 0.4507, 0.8169, -0.1517, 0.2563, 0.9546, -0.2073, 0.4025, 0.8917, -0.002235, 0.44, 0.898, -0.2073, 0.4025, 0.8917, -0.1517, 0.2563, 0.9546, -0.1517, 0.2563, 0.9546, -0.001376, 0.2672, 0.9636, -0.002235, 0.44, 0.898, -0.36, 0.4507, 0.8169, -0.147, 0.1718, 0.9741, -0.1517, 0.2563, 0.9546, -0.001376, 0.2672, 0.9636, -0.1517, 0.2563, 0.9546, -0.147, 0.1718, 0.9741, -0.001376, 0.2672, 0.9636, -0.147, 0.1718, 0.9741, -0.002197, 0.1774, 0.9841, -0.2841, 0.06982, 0.9563, -0.147, 0.1718, 0.9741, -0.36, 0.4507, 0.8169, -0.147, 0.1718, 0.9741, -0.002114, 0.1323, 0.9912, -0.002197, 0.1774, 0.9841, -0.147, 0.1718, 0.9741, -0.2841, 0.06982, 0.9563, -0.1328, 0.0618, 0.9892, -0.002114, 0.1323, 0.9912, -0.147, 0.1718, 0.9741, -0.1328, 0.0618, 0.9892, -0.1328, 0.0618, 0.9892, -0.2841, 0.06982, 0.9563, -0.2624, -0.146, 0.9539, -0.002114, 0.1323, 0.9912, -0.1328, 0.0618, 0.9892, -0.001206, 0.01666, 0.9999, -0.1328, 0.0618, 0.9892, -0.2624, -0.146, 0.9539, -0.1296, -0.1509, 0.98, -0.001206, 0.01666, 0.9999, -0.1328, 0.0618, 0.9892, -0.1296, -0.1509, 0.98, -0.2624, -0.146, 0.9539, -0.1139, -0.46, 0.8806, -0.1296, -0.1509, 0.98, -0.1139, -0.46, 0.8806, -0.2624, -0.146, 0.9539, -0.2236, -0.4682, 0.8549, -0.004778, -0.4672, 0.8841, -0.001206, 0.01666, 0.9999, -0.1296, -0.1509, 0.98, -0.1139, -0.46, 0.8806, -0.004778, -0.4672, 0.8841, -0.1296, -0.1509, 0.98, -0.001206, 0.01666, 0.9999, -0.004778, -0.4672, 0.8841, -0.004087, -0.4577, 0.8891, -0.004087, -0.4577, 0.8891, -0.004176, -0.3348, 0.9423, -0.001206, 0.01666, 0.9999, -0.004176, -0.3348, 0.9423, -0.004087, -0.4577, 0.8891, 0.004395, -0.6862, 0.7274, 0.004395, -0.6862, 0.7274, -0.004087, -0.4577, 0.8891, -0.01248, -0.7196, 0.6943, -0.004087, -0.4577, 0.8891, -0.004778, -0.4672, 0.8841, -0.01248, -0.7196, 0.6943, 0.03183, -0.7679, 0.6398, 0.004395, -0.6862, 0.7274, -0.01248, -0.7196, 0.6943, -0.01248, -0.7196, 0.6943, -0.004778, -0.4672, 0.8841, 0.009167, -0.7331, 0.6801, 0.03183, -0.7679, 0.6398, -0.01248, -0.7196, 0.6943, -0.01908, -0.7412, 0.671, -0.01248, -0.7196, 0.6943, 0.009167, -0.7331, 0.6801, -0.01908, -0.7412, 0.671, 0.05714, -0.7444, 0.6653, 0.03183, -0.7679, 0.6398, -0.01908, -0.7412, 0.671, -0.004778, -0.4672, 0.8841, 0.07111, -0.7417, 0.667, 0.009167, -0.7331, 0.6801, -0.004778, -0.4672, 0.8841, -0.1139, -0.46, 0.8806, 0.07111, -0.7417, 0.667, -0.01908, -0.7412, 0.671, 0.009167, -0.7331, 0.6801, 0.06204, -0.7515, 0.6568, 0.06204, -0.7515, 0.6568, 0.009167, -0.7331, 0.6801, 0.07111, -0.7417, 0.667, 0.05714, -0.7444, 0.6653, -0.01908, -0.7412, 0.671, -0.004882, -0.6989, 0.7152, -0.01908, -0.7412, 0.671, 0.06204, -0.7515, 0.6568, -0.004882, -0.6989, 0.7152, 0.05714, -0.7444, 0.6653, -0.004882, -0.6989, 0.7152, 0.06858, -0.8832, 0.464, 0.07111, -0.7417, 0.667, 0.1305, -0.7591, 0.6378, 0.06204, -0.7515, 0.6568, 0.06858, -0.8832, 0.464, -0.004882, -0.6989, 0.7152, -0.02542, -0.9039, 0.427, -0.02542, -0.9039, 0.427, 0.01292, -0.9927, -0.12, 0.06858, -0.8832, 0.464, -0.004882, -0.6989, 0.7152, 0.06204, -0.7515, 0.6568, 0.06554, -0.7174, 0.6936, -0.004882, -0.6989, 0.7152, 0.06554, -0.7174, 0.6936, -0.02542, -0.9039, 0.427, 0.06554, -0.7174, 0.6936, 0.06204, -0.7515, 0.6568, 0.1305, -0.7591, 0.6378, 0.01292, -0.9927, -0.12, -0.02542, -0.9039, 0.427, -0.01685, -0.9958, -0.09012, -0.01685, -0.9958, -0.09012, 0.0251, -0.8095, -0.5865, 0.01292, -0.9927, -0.12, -0.02542, -0.9039, 0.427, 0.06554, -0.7174, 0.6936, 0.06711, -0.9112, 0.4065, 0.06711, -0.9112, 0.4065, -0.01685, -0.9958, -0.09012, -0.02542, -0.9039, 0.427, 0.1305, -0.7591, 0.6378, 0.116, -0.7342, 0.669, 0.06554, -0.7174, 0.6936, 0.06554, -0.7174, 0.6936, 0.116, -0.7342, 0.669, 0.06711, -0.9112, 0.4065, 0.07111, -0.7417, 0.667, -0.09047, -0.6714, 0.7356, 0.1305, -0.7591, 0.6378, 0.1305, -0.7591, 0.6378, -0.09047, -0.6714, 0.7356, 0.116, -0.7342, 0.669, -0.09047, -0.6714, 0.7356, 0.07111, -0.7417, 0.667, -0.1139, -0.46, 0.8806, -0.09047, -0.6714, 0.7356, -0.1139, -0.46, 0.8806, -0.2236, -0.4682, 0.8549, -0.2236, -0.4682, 0.8549, -0.1546, -0.7153, 0.6815, -0.09047, -0.6714, 0.7356, -0.2492, -0.9276, 0.2783, -0.09047, -0.6714, 0.7356, -0.1546, -0.7153, 0.6815, -0.1754, -0.9236, 0.3407, 0.116, -0.7342, 0.669, -0.09047, -0.6714, 0.7356, -0.09047, -0.6714, 0.7356, -0.2492, -0.9276, 0.2783, -0.1754, -0.9236, 0.3407, 0.1224, -0.933, 0.3383, 0.06711, -0.9112, 0.4065, 0.116, -0.7342, 0.669, 0.116, -0.7342, 0.669, -0.1754, -0.9236, 0.3407, 0.1224, -0.933, 0.3383, 0.02796, -0.9967, -0.07646, 0.06711, -0.9112, 0.4065, 0.1224, -0.933, 0.3383, -0.01685, -0.9958, -0.09012, 0.06711, -0.9112, 0.4065, 0.02796, -0.9967, -0.07646, 0.1224, -0.933, 0.3383, -0.1754, -0.9236, 0.3407, 0.05897, -0.9833, -0.1723, 0.1224, -0.933, 0.3383, 0.05897, -0.9833, -0.1723, 0.02796, -0.9967, -0.07646, -0.05384, -0.9779, -0.2022, -0.1754, -0.9236, 0.3407, -0.2492, -0.9276, 0.2783, -0.05384, -0.9779, -0.2022, 0.05897, -0.9833, -0.1723, -0.1754, -0.9236, 0.3407, -0.1621, -0.9289, -0.333, -0.05384, -0.9779, -0.2022, -0.2492, -0.9276, 0.2783, 0.02796, -0.9967, -0.07646, 0.05897, -0.9833, -0.1723, 0.02222, -0.725, -0.6884, 0.02222, -0.725, -0.6884, -0.01685, -0.9958, -0.09012, 0.02796, -0.9967, -0.07646, 0.05897, -0.9833, -0.1723, -0.05384, -0.9779, -0.2022, 0.02222, -0.725, -0.6884, 0.02222, -0.725, -0.6884, 0.0251, -0.8095, -0.5865, -0.01685, -0.9958, -0.09012, 0.0251, -0.8095, -0.5865, 0.02222, -0.725, -0.6884, 0.04132, -0.4587, -0.8877, 0.04132, -0.4587, -0.8877, 0.02222, -0.725, -0.6884, 0.03444, -0.2777, -0.9601, -0.05384, -0.9779, -0.2022, -0.1621, -0.9289, -0.333, -0.04954, -0.655, -0.754, -0.04954, -0.655, -0.754, 0.02222, -0.725, -0.6884, -0.05384, -0.9779, -0.2022, 0.02222, -0.725, -0.6884, -0.04954, -0.655, -0.754, 0.03444, -0.2777, -0.9601, -0.04954, -0.655, -0.754, -0.1621, -0.9289, -0.333, -0.2673, -0.5649, -0.7806, 0.01084, -0.09034, -0.9959, 0.03444, -0.2777, -0.9601, -0.04954, -0.655, -0.754, -0.2673, -0.5649, -0.7806, 0.01084, -0.09034, -0.9959, -0.04954, -0.655, -0.754, -0.1816, 0.6064, -0.7741, -0.5999, 0.2343, -0.765, -0.4698, 0.6391, -0.6089, -0.5999, 0.2343, -0.765, -0.1816, 0.6064, -0.7741, 0.1281, 0.1646, -0.978, 0.6604, -0.06454, -0.7481, 0.1281, 0.1646, -0.978, -0.1816, 0.6064, -0.7741, 0.789, 0.134, -0.5996, 0.6604, -0.06454, -0.7481, -0.1816, 0.6064, -0.7741, -0.4324, -0.1979, -0.8797, -0.5999, 0.2343, -0.765, 0.1281, 0.1646, -0.978, 0.6604, -0.06454, -0.7481, -0.4324, -0.1979, -0.8797, 0.1281, 0.1646, -0.978, -0.5999, 0.2343, -0.765, -0.4324, -0.1979, -0.8797, -0.9406, -0.03066, -0.3381, -0.9406, -0.03066, -0.3381, -0.4324, -0.1979, -0.8797, -0.5561, -0.249, -0.793, 0.789, 0.134, -0.5996, 0.9421, -0.1689, -0.2898, 0.6604, -0.06454, -0.7481, 0.9421, -0.1689, -0.2898, 0.789, 0.134, -0.5996, 0.9705, 0.1555, -0.1842, -0.4324, -0.1979, -0.8797, 0.6604, -0.06454, -0.7481, 0.556, -0.2993, -0.7754, 0.9421, -0.1689, -0.2898, 0.556, -0.2993, -0.7754, 0.6604, -0.06454, -0.7481, 0.9705, 0.1555, -0.1842, 0.9509, 0.2247, -0.2127, 0.9421, -0.1689, -0.2898, 0.556, -0.2993, -0.7754, 0.9421, -0.1689, -0.2898, 0.819, -0.4951, -0.2901, 0.7212, -0.5876, -0.367, 0.819, -0.4951, -0.2901, 0.9421, -0.1689, -0.2898, 0.556, -0.2993, -0.7754, -0.1212, -0.2495, -0.9608, -0.4324, -0.1979, -0.8797, -0.5561, -0.249, -0.793, -0.4324, -0.1979, -0.8797, -0.1212, -0.2495, -0.9608, -0.1212, -0.2495, -0.9608, 0.556, -0.2993, -0.7754, 0.1366, -0.2256, -0.9646, 0.07355, -0.6924, -0.7177, -0.1212, -0.2495, -0.9608, 0.1366, -0.2256, -0.9646, -0.1246, -0.6602, -0.7407, -0.5561, -0.249, -0.793, -0.1212, -0.2495, -0.9608, -0.1212, -0.2495, -0.9608, 0.07355, -0.6924, -0.7177, -0.1246, -0.6602, -0.7407, -0.5561, -0.249, -0.793, -0.1246, -0.6602, -0.7407, -0.2641, -0.7519, -0.6041, -0.05457, -0.9763, -0.2095, -0.1246, -0.6602, -0.7407, 0.07355, -0.6924, -0.7177, -0.1246, -0.6602, -0.7407, -0.3481, -0.9295, -0.1219, -0.2641, -0.7519, -0.6041, -0.3481, -0.9295, -0.1219, -0.1246, -0.6602, -0.7407, -0.05457, -0.9763, -0.2095, -0.2723, -0.9601, 0.0641, -0.2641, -0.7519, -0.6041, -0.3481, -0.9295, -0.1219, -0.05457, -0.9763, -0.2095, -0.2723, -0.9601, 0.0641, -0.3481, -0.9295, -0.1219, -0.2723, -0.9601, 0.0641, -0.05457, -0.9763, -0.2095, -0.1458, -0.9891, 0.02091, -0.2353, -0.9713, 0.03404, -0.2723, -0.9601, 0.0641, -0.1458, -0.9891, 0.02091, -0.372, -0.9277, 0.03053, -0.2723, -0.9601, 0.0641, -0.2353, -0.9713, 0.03404, -0.01016, -0.9999, -0.006865, -0.2353, -0.9713, 0.03404, -0.1458, -0.9891, 0.02091, -0.1233, -0.9916, -0.03815, -0.372, -0.9277, 0.03053, -0.2353, -0.9713, 0.03404, -0.2353, -0.9713, 0.03404, -0.01016, -0.9999, -0.006865, -0.1233, -0.9916, -0.03815, -0.1233, -0.9916, -0.03815, -0.01016, -0.9999, -0.006865, 0.2024, -0.9738, 0.1034, -0.1394, -0.99, 0.02179, -0.372, -0.9277, 0.03053, -0.1233, -0.9916, -0.03815, -0.1394, -0.99, 0.02179, -0.1233, -0.9916, -0.03815, 0.2024, -0.9738, 0.1034, -0.1394, -0.99, 0.02179, 0.2024, -0.9738, 0.1034, -0.08204, -0.9944, 0.06695, 0.05572, -0.9984, -0.01353, -0.1394, -0.99, 0.02179, -0.08204, -0.9944, 0.06695, 0.01661, -0.9995, -0.02817, -0.1394, -0.99, 0.02179, 0.05572, -0.9984, -0.01353, -0.02488, -0.9996, 0.01178, 0.05572, -0.9984, -0.01353, -0.08204, -0.9944, 0.06695, 0.05572, -0.9984, -0.01353, 0.02073, -0.998, -0.05947, 0.01661, -0.9995, -0.02817, -0.02488, -0.9996, 0.01178, 0.02073, -0.998, -0.05947, 0.05572, -0.9984, -0.01353, 0.01661, -0.9995, -0.02817, 0.02073, -0.998, -0.05947, 0.003466, -1.0, 0.006182, -0.02786, -0.9992, 0.02951, 0.01661, -0.9995, -0.02817, 0.003466, -1.0, 0.006182, 0.2864, -0.9307, -0.2275, -0.02488, -0.9996, 0.01178, -0.08204, -0.9944, 0.06695, 0.2864, -0.9307, -0.2275, -0.08204, -0.9944, 0.06695, 0.1256, -0.983, -0.134, 0.003695, -0.9987, -0.05135, -0.02786, -0.9992, 0.02951, 0.003466, -1.0, 0.006182, 0.2864, -0.9307, -0.2275, 0.1256, -0.983, -0.134, 0.5911, -0.7195, -0.3645, 0.4455, -0.8488, -0.2849, 0.5911, -0.7195, -0.3645, 0.1256, -0.983, -0.134, 0.7849, -0.4199, -0.4557, 0.5911, -0.7195, -0.3645, 0.4455, -0.8488, -0.2849, -0.02488, -0.9996, 0.01178, 0.2864, -0.9307, -0.2275, 0.1598, -0.983, -0.09061, 0.2864, -0.9307, -0.2275, 0.5911, -0.7195, -0.3645, 0.1598, -0.983, -0.09061, 0.1598, -0.983, -0.09061, 0.04891, -0.9977, -0.04637, -0.02488, -0.9996, 0.01178, 0.02073, -0.998, -0.05947, -0.02488, -0.9996, 0.01178, 0.04891, -0.9977, -0.04637, 0.5911, -0.7195, -0.3645, 0.7269, -0.6069, -0.3215, 0.1598, -0.983, -0.09061, 0.02073, -0.998, -0.05947, 0.04778, -0.9981, -0.03885, 0.003466, -1.0, 0.006182, 0.04778, -0.9981, -0.03885, 0.02073, -0.998, -0.05947, 0.04891, -0.9977, -0.04637, 0.04778, -0.9981, -0.03885, 0.003695, -0.9987, -0.05135, 0.003466, -1.0, 0.006182, 0.4817, -0.8606, -0.1654, 0.04891, -0.9977, -0.04637, 0.1598, -0.983, -0.09061, 0.7269, -0.6069, -0.3215, 0.4817, -0.8606, -0.1654, 0.1598, -0.983, -0.09061, 0.04891, -0.9977, -0.04637, 0.1863, -0.9768, -0.1057, 0.04778, -0.9981, -0.03885, 0.04891, -0.9977, -0.04637, 0.4817, -0.8606, -0.1654, 0.1863, -0.9768, -0.1057, 0.1084, -0.9864, -0.1237, 0.003695, -0.9987, -0.05135, 0.04778, -0.9981, -0.03885, 0.1084, -0.9864, -0.1237, 0.04778, -0.9981, -0.03885, 0.1863, -0.9768, -0.1057, -0.02209, -0.999, -0.03929, -0.02786, -0.9992, 0.02951, 0.003695, -0.9987, -0.05135, 0.1084, -0.9864, -0.1237, -0.02209, -0.999, -0.03929, 0.003695, -0.9987, -0.05135, -0.1096, -0.9933, 0.03575, -0.02786, -0.9992, 0.02951, -0.02209, -0.999, -0.03929, -0.07721, -0.997, -0.001735, -0.1096, -0.9933, 0.03575, -0.02209, -0.999, -0.03929, -0.003677, -1.0, -0.002622, -0.07721, -0.997, -0.001735, -0.02209, -0.999, -0.03929, -0.02209, -0.999, -0.03929, 0.1473, -0.9776, 0.1503, -0.003677, -1.0, -0.002622, -0.02209, -0.999, -0.03929, 0.1084, -0.9864, -0.1237, 0.1473, -0.9776, 0.1503, 0.1473, -0.9776, 0.1503, 0.1084, -0.9864, -0.1237, 0.2032, -0.954, -0.2206, 0.1863, -0.9768, -0.1057, 0.2032, -0.954, -0.2206, 0.1084, -0.9864, -0.1237, 0.1473, -0.9776, 0.1503, 0.2032, -0.954, -0.2206, 0.3147, -0.9157, -0.2499, 0.1863, -0.9768, -0.1057, 0.2423, -0.9444, -0.2223, 0.2032, -0.954, -0.2206, 0.3147, -0.9157, -0.2499, 0.5632, -0.6078, 0.5598, 0.1473, -0.9776, 0.1503, 0.1863, -0.9768, -0.1057, 0.3541, -0.8607, -0.3657, 0.2423, -0.9444, -0.2223, 0.5632, -0.6078, 0.5598, 0.2395, -0.07828, 0.9677, 0.1473, -0.9776, 0.1503, -0.1118, 0.03607, 0.9931, 0.1473, -0.9776, 0.1503, 0.2395, -0.07828, 0.9677, 0.2395, -0.07828, 0.9677, -0.1536, 0.03972, 0.9873, -0.1118, 0.03607, 0.9931, 0.5928, -0.222, 0.7742, -0.1536, 0.03972, 0.9873, 0.2395, -0.07828, 0.9677, 0.5928, -0.222, 0.7742, -0.04543, 0.05552, 0.9974, -0.1536, 0.03972, 0.9873, 0.5632, -0.6078, 0.5598, 0.9346, -0.3222, 0.1507, 0.2395, -0.07828, 0.9677, 0.5928, -0.222, 0.7742, 0.2395, -0.07828, 0.9677, 0.9346, -0.3222, 0.1507, 0.5928, -0.222, 0.7742, 0.7577, 0.1157, 0.6423, -0.04543, 0.05552, 0.9974, 0.7577, 0.1157, 0.6423, 0.5928, -0.222, 0.7742, 0.9346, -0.3222, 0.1507, 0.03865, 0.07266, 0.9966, -0.04543, 0.05552, 0.9974, 0.7577, 0.1157, 0.6423, 0.9346, -0.3222, 0.1507, 0.5632, -0.6078, 0.5598, 0.8548, -0.5189, -0.005509, 0.8548, -0.5189, -0.005509, 0.5632, -0.6078, 0.5598, 0.3147, -0.9157, -0.2499, 0.7577, 0.1157, 0.6423, 0.4503, 0.6364, 0.6263, 0.03865, 0.07266, 0.9966, 0.4503, 0.6364, 0.6263, 0.2964, 0.9318, 0.2097, 0.03865, 0.07266, 0.9966, 0.4503, 0.6364, 0.6263, 0.2875, 0.9567, 0.04593, 0.2964, 0.9318, 0.2097, 0.2875, 0.9567, 0.04593, 0.4503, 0.6364, 0.6263, 0.3758, 0.9145, 0.1498, 0.3758, 0.9145, 0.1498, 0.4503, 0.6364, 0.6263, 0.7459, 0.6624, 0.0703, 0.4503, 0.6364, 0.6263, 0.7577, 0.1157, 0.6423, 0.7459, 0.6624, 0.0703, 0.3758, 0.9145, 0.1498, 0.7459, 0.6624, 0.0703, 0.5926, 0.794, 0.1357, 0.7577, 0.1157, 0.6423, 0.9346, -0.3222, 0.1507, 0.9971, 0.04267, 0.06236, 0.7459, 0.6624, 0.0703, 0.7577, 0.1157, 0.6423, 0.9971, 0.04267, 0.06236, 0.8548, -0.5189, -0.005509, 0.9971, 0.04267, 0.06236, 0.9346, -0.3222, 0.1507, 0.5926, 0.794, 0.1357, 0.7459, 0.6624, 0.0703, 0.8289, 0.5594, 0.006282, 0.7459, 0.6624, 0.0703, 0.9971, 0.04267, 0.06236, 0.8289, 0.5594, 0.006282, 0.8948, 0.43, -0.1202, 0.5926, 0.794, 0.1357, 0.8289, 0.5594, 0.006282, 0.5926, 0.794, 0.1357, 0.8948, 0.43, -0.1202, 0.7872, 0.6127, -0.06975, 0.8289, 0.5594, 0.006282, 0.9971, 0.04267, 0.06236, 0.9994, 0.02257, 0.02793, 0.7872, 0.6127, -0.06975, 0.8948, 0.43, -0.1202, 0.8579, 0.3301, -0.3938, 0.7998, 0.4956, -0.3387, 0.7872, 0.6127, -0.06975, 0.8579, 0.3301, -0.3938, 0.8289, 0.5594, 0.006282, 0.9918, -0.0366, -0.1222, 0.8948, 0.43, -0.1202, 0.9918, -0.0366, -0.1222, 0.8289, 0.5594, 0.006282, 0.9994, 0.02257, 0.02793, 0.9971, 0.04267, 0.06236, 0.8053, -0.5919, -0.03274, 0.9994, 0.02257, 0.02793, 0.9994, 0.02257, 0.02793, 0.8053, -0.5919, -0.03274, 0.9918, -0.0366, -0.1222, 0.8053, -0.5919, -0.03274, 0.9971, 0.04267, 0.06236, 0.8548, -0.5189, -0.005509, 0.8948, 0.43, -0.1202, 0.9918, -0.0366, -0.1222, 0.8939, -0.1568, -0.4199, 0.8579, 0.3301, -0.3938, 0.8948, 0.43, -0.1202, 0.8939, -0.1568, -0.4199, 0.8548, -0.5189, -0.005509, 0.4216, -0.874, -0.2415, 0.8053, -0.5919, -0.03274, 0.4216, -0.874, -0.2415, 0.8548, -0.5189, -0.005509, 0.3147, -0.9157, -0.2499, 0.3147, -0.9157, -0.2499, 0.2032, -0.954, -0.2206, 0.4216, -0.874, -0.2415, 0.6504, -0.686, -0.3263, 0.8053, -0.5919, -0.03274, 0.4216, -0.874, -0.2415, 0.2032, -0.954, -0.2206, 0.6504, -0.686, -0.3263, 0.4216, -0.874, -0.2415, 0.9918, -0.0366, -0.1222, 0.8053, -0.5919, -0.03274, 0.6504, -0.686, -0.3263, 0.2423, -0.9444, -0.2223, 0.6504, -0.686, -0.3263, 0.2032, -0.954, -0.2206, 0.3541, -0.8607, -0.3657, 0.6504, -0.686, -0.3263, 0.2423, -0.9444, -0.2223, 0.8437, -0.3241, -0.4278, 0.9918, -0.0366, -0.1222, 0.6504, -0.686, -0.3263, 0.8437, -0.3241, -0.4278, 0.8939, -0.1568, -0.4199, 0.9918, -0.0366, -0.1222, 0.6504, -0.686, -0.3263, 0.3541, -0.8607, -0.3657, 0.524, -0.6393, -0.5627, 0.6504, -0.686, -0.3263, 0.524, -0.6393, -0.5627, 0.8437, -0.3241, -0.4278, 0.524, -0.6393, -0.5627, 0.3541, -0.8607, -0.3657, 0.4864, -0.6207, -0.615, 0.4864, -0.6207, -0.615, 0.8437, -0.3241, -0.4278, 0.524, -0.6393, -0.5627, 0.8939, -0.1568, -0.4199, 0.8437, -0.3241, -0.4278, 0.7322, -0.4617, -0.5007, 0.8437, -0.3241, -0.4278, 0.4864, -0.6207, -0.615, 0.7322, -0.4617, -0.5007, 0.4864, -0.6207, -0.615, 0.3541, -0.8607, -0.3657, 0.7465, -0.5712, -0.3414, 0.7465, -0.5712, -0.3414, 0.7322, -0.4617, -0.5007, 0.4864, -0.6207, -0.615, 0.857, -0.1992, -0.4753, 0.8939, -0.1568, -0.4199, 0.7322, -0.4617, -0.5007, 0.857, -0.1992, -0.4753, 0.7322, -0.4617, -0.5007, 0.7465, -0.5712, -0.3414, 0.8579, 0.3301, -0.3938, 0.8939, -0.1568, -0.4199, 0.857, -0.1992, -0.4753, 0.7465, -0.5712, -0.3414, 0.3541, -0.8607, -0.3657, 0.7231, -0.5926, -0.3549, 0.7465, -0.5712, -0.3414, 0.7231, -0.5926, -0.3549, 0.857, -0.1992, -0.4753, 0.1863, -0.9768, -0.1057, 0.7231, -0.5926, -0.3549, 0.3541, -0.8607, -0.3657, 0.7231, -0.5926, -0.3549, 0.1863, -0.9768, -0.1057, 0.4817, -0.8606, -0.1654, 0.8611, 0.2165, -0.46, 0.8579, 0.3301, -0.3938, 0.857, -0.1992, -0.4753, 0.7998, 0.4956, -0.3387, 0.8579, 0.3301, -0.3938, 0.8611, 0.2165, -0.46, 0.8985, 0.3603, -0.2508, 0.7998, 0.4956, -0.3387, 0.8611, 0.2165, -0.46, 0.8611, 0.2165, -0.46, 0.8973, 0.1796, -0.4032, 0.8985, 0.3603, -0.2508, 0.8481, -0.1949, -0.4927, 0.857, -0.1992, -0.4753, 0.7231, -0.5926, -0.3549, 0.8481, -0.1949, -0.4927, 0.8611, 0.2165, -0.46, 0.857, -0.1992, -0.4753, 0.4817, -0.8606, -0.1654, 0.8481, -0.1949, -0.4927, 0.7231, -0.5926, -0.3549, 0.8973, 0.1796, -0.4032, 0.8611, 0.2165, -0.46, 0.8632, -0.01261, -0.5048, 0.8611, 0.2165, -0.46, 0.8481, -0.1949, -0.4927, 0.8632, -0.01261, -0.5048, 0.8506, 0.1089, -0.5144, 0.8973, 0.1796, -0.4032, 0.8632, -0.01261, -0.5048, 0.8481, -0.1949, -0.4927, 0.4817, -0.8606, -0.1654, 0.7269, -0.6069, -0.3215, 0.8327, 0.165, -0.5286, 0.8506, 0.1089, -0.5144, 0.8632, -0.01261, -0.5048, 0.8481, -0.1949, -0.4927, 0.8327, 0.165, -0.5286, 0.8632, -0.01261, -0.5048, 0.8506, 0.1089, -0.5144, 0.8327, 0.165, -0.5286, 0.7914, 0.2953, -0.5353, 0.8327, 0.165, -0.5286, 0.8806, 0.1149, -0.4598, 0.7914, 0.2953, -0.5353, 0.7993, -0.3926, -0.455, 0.8481, -0.1949, -0.4927, 0.7269, -0.6069, -0.3215, 0.5911, -0.7195, -0.3645, 0.7993, -0.3926, -0.455, 0.7269, -0.6069, -0.3215, 0.7849, -0.4199, -0.4557, 0.7993, -0.3926, -0.455, 0.5911, -0.7195, -0.3645, 0.7993, -0.3926, -0.455, 0.8758, -0.05808, -0.4792, 0.8481, -0.1949, -0.4927, 0.7849, -0.4199, -0.4557, 0.8758, -0.05808, -0.4792, 0.7993, -0.3926, -0.455, 0.8327, 0.165, -0.5286, 0.8481, -0.1949, -0.4927, 0.8758, -0.05808, -0.4792, 0.8758, -0.05808, -0.4792, 0.7849, -0.4199, -0.4557, 0.86, -0.09575, -0.5012, 0.8806, 0.1149, -0.4598, 0.8327, 0.165, -0.5286, 0.883, 0.135, -0.4495, 0.8758, -0.05808, -0.4792, 0.883, 0.135, -0.4495, 0.8327, 0.165, -0.5286, 0.883, 0.135, -0.4495, 0.921, 0.2143, -0.3254, 0.8806, 0.1149, -0.4598, 0.883, 0.135, -0.4495, 0.8758, -0.05808, -0.4792, 0.8989, 0.1575, -0.4088, 0.921, 0.2143, -0.3254, 0.883, 0.135, -0.4495, 0.9343, 0.1328, -0.3308, 0.8989, 0.1575, -0.4088, 0.9343, 0.1328, -0.3308, 0.883, 0.135, -0.4495, 0.9343, 0.1328, -0.3308, 0.9509, 0.2247, -0.2127, 0.921, 0.2143, -0.3254, 0.9343, 0.1328, -0.3308, 0.8989, 0.1575, -0.4088, 0.942, -0.04333, -0.3328, 0.9509, 0.2247, -0.2127, 0.9343, 0.1328, -0.3308, 0.9086, -0.2355, -0.345, 0.9086, -0.2355, -0.345, 0.9343, 0.1328, -0.3308, 0.942, -0.04333, -0.3328, 0.9086, -0.2355, -0.345, 0.9421, -0.1689, -0.2898, 0.9509, 0.2247, -0.2127, 0.942, -0.04333, -0.3328, 0.7212, -0.5876, -0.367, 0.9086, -0.2355, -0.345, 0.9421, -0.1689, -0.2898, 0.9086, -0.2355, -0.345, 0.7212, -0.5876, -0.367])] * 3)])

# ---- objects
ob_light = bpy.data.objects.new('Light', light_light)
ob_camera = bpy.data.objects.new('Camera', cam_camera)
ob_ruins_trim_top_dmg_4m_b = bpy.data.objects.new('Ruins_Trim_Top_DMG_4M_B', me_ruins_trim_top_dmg_4m_b)

# ---- transforms, parenting, visibility, modifiers, constraints
ob_light.location = (4.076, 1.005, 5.904)
ob_light.rotation_euler = (0.6503, 0.05522, 1.866)
ob_light.lock_rotations_4d = False
ob_light.empty_display_type = 'ARROWS'
ob_light.color = (0.0, 0.0, 0.0, 0.0)
ob_light.lineart.crease_threshold = 0.0
ob_camera.location = (7.359, -6.926, 4.958)
ob_camera.rotation_euler = (1.109, 0.0, 0.8149)
ob_camera.lock_rotations_4d = False
ob_camera.empty_display_type = 'ARROWS'
ob_camera.color = (0.0, 0.0, 0.0, 0.0)
ob_camera.display_type = 'WIRE'
ob_camera.lineart.crease_threshold = 0.0
ob_ruins_trim_top_dmg_4m_b.location = (0.0, 0.0, 0.0)
ob_ruins_trim_top_dmg_4m_b.rotation_euler = (1.571, -0.0, 0.0)

# ---- collection membership
col_collection.objects.link(ob_light)
col_collection.objects.link(ob_camera)
col_collection.objects.link(ob_ruins_trim_top_dmg_4m_b)

# ---- scene / render settings (as saved in the file)
scene.camera = ob_camera
scene.frame_start = 1; scene.frame_end = 250; scene.frame_set(1)
scene.render.engine = 'BLENDER_EEVEE_NEXT'
scene.cycles.sampling_pattern = 'TABULATED_SOBOL'
scene.view_settings.view_transform = 'Filmic'
bpy.context.view_layer.update()
